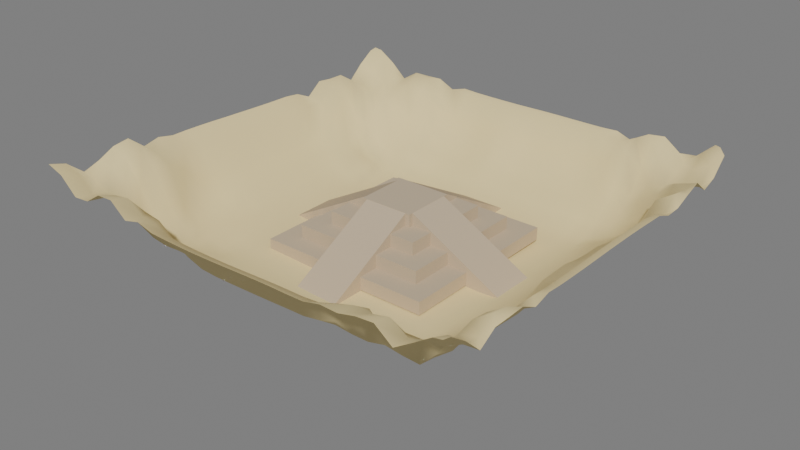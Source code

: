 # Source: PyramidTrack.blend  (saved by Blender 4.2.7; exported with 4.5.12 LTS)
import bpy
from mathutils import Matrix  # noqa: F401  (used for matrix-valued properties, if any)

bpy.ops.wm.read_factory_settings(use_empty=True)
scene = bpy.context.scene
scene.name = 'Scene'

# ---- collections
col_collection = bpy.data.collections.new('Collection'); scene.collection.children.link(col_collection)

# ---- materials (node trees are filled in below, after node groups)
mat_sand = bpy.data.materials.new('Sand')
mat_sandstone = bpy.data.materials.new('SandStone')

# ---- material node trees
mat_sand.use_nodes = True; mat_sand.node_tree.nodes.clear()
_N = mat_sand.node_tree.nodes; _L = mat_sand.node_tree.links
n0 = _N.new('ShaderNodeBsdfPrincipled'); n0.name = 'Principled BSDF'; n0.location = (10, 300)
n0.inputs[0].default_value = (0.9119, 0.7505, 0.3592, 1.0)
n0.inputs[2].default_value = 1.0
n1 = _N.new('ShaderNodeOutputMaterial'); n1.name = 'Material Output'; n1.location = (300, 300)
_L.new(n0.outputs[0], n1.inputs[0])
n1.is_active_output = True
mat_sandstone.use_nodes = True; mat_sandstone.node_tree.nodes.clear()
_N = mat_sandstone.node_tree.nodes; _L = mat_sandstone.node_tree.links
n0 = _N.new('ShaderNodeBsdfPrincipled'); n0.name = 'Principled BSDF'; n0.location = (10, 300)
n0.inputs[0].default_value = (0.5961, 0.4841, 0.3376, 1.0)
n0.inputs[2].default_value = 1.0
n0.inputs[3].default_value = 1.0
n1 = _N.new('ShaderNodeOutputMaterial'); n1.name = 'Material Output'; n1.location = (300, 300)
_L.new(n0.outputs[0], n1.inputs[0])
n1.is_active_output = True

# ---- world
world_world = bpy.data.worlds.new('World'); scene.world = world_world
world_world.use_nodes = True; world_world.node_tree.nodes.clear()
_N = world_world.node_tree.nodes; _L = world_world.node_tree.links
n0 = _N.new('ShaderNodeOutputWorld'); n0.name = 'World Output'; n0.location = (300, 300)
n1 = _N.new('ShaderNodeBackground'); n1.name = 'Background'; n1.location = (10, 300)
n1.inputs[0].default_value = (0.2193, 0.2193, 0.2193, 1.0)
_L.new(n1.outputs[0], n0.inputs[0])
n0.is_active_output = True
world_world.color = (0.05088, 0.05088, 0.05088)
world_world.use_sun_shadow = False
world_world.sun_shadow_jitter_overblur = 0.0

# ---- meshes
me_plane = bpy.data.meshes.new('Plane')
me_plane.from_pydata([(-1.0, -1.0, 1.406), (1.0, -1.0, 1.393), (-1.0, 1.0, 1.356), (-1.0, 0.9608, 1.334), (-1.0, 0.8824, 1.162), (-1.0, 0.8039, 0.9341), (-1.0, 0.7255, 1.098), (-1.0, 0.6471, 1.101), (-1.0, 0.5686, 1.13), (-1.0, 0.4902, 0.9317), (-1.0, 0.4118, 1.051), (-1.0, 0.3333, 1.081), (-1.0, 0.2549, 1.086), (-1.0, 0.1765, 1.094), (-1.0, 0.09804, 1.104), (-1.0, 0.01961, 1.115), (-1.0, -0.05882, 1.126), (-1.0, -0.1373, 1.139), (-1.0, -0.2157, 1.149), (-1.0, -0.2941, 1.155), (-1.0, -0.3725, 1.155), (-1.0, -0.451, 1.209), (-1.0, -0.5294, 1.152), (-1.0, -0.6078, 1.359), (-1.0, -0.6863, 1.324), (-1.0, -0.7647, 1.197), (-1.0, -0.8431, 1.11), (-1.0, -0.9216, 1.325), (-0.9216, -1.0, 1.316), (-0.8431, -1.0, 1.075), (-0.7647, -1.0, 1.095), (-0.6863, -1.0, 1.261), (-0.6078, -1.0, 1.275), (-0.5294, -1.0, 1.067), (-0.451, -1.0, 1.13), (-0.3725, -1.0, 1.06), (-0.2941, -1.0, 1.051), (-0.2157, -1.0, 1.046), (-0.1373, -1.0, 1.045), (-0.05882, -1.0, 1.05), (0.01961, -1.0, 1.057), (0.09804, -1.0, 1.067), (0.1765, -1.0, 1.075), (0.2549, -1.0, 1.08), (0.3333, -1.0, 1.079), (0.4118, -1.0, 1.083), (0.4902, -1.0, 1.145), (0.5686, -1.0, 1.137), (0.6471, -1.0, 1.201), (0.7255, -1.0, 1.223), (0.8039, -1.0, 1.023), (0.8824, -1.0, 1.192), (0.9608, -1.0, 1.369), (1.0, -0.9608, 1.363), (1.0, -0.8824, 1.18), (1.0, -0.8039, 0.9342), (1.0, -0.7255, 1.095), (1.0, -0.6471, 1.098), (1.0, -0.5686, 1.106), (1.0, -0.4902, 0.9794), (1.0, -0.4118, 1.051), (1.0, -0.3333, 1.036), (1.0, -0.2549, 1.032), (1.0, -0.1765, 1.031), (1.0, -0.09804, 1.033), (1.0, -0.01961, 1.035), (1.0, 0.05882, 1.035), (1.0, 0.1373, 1.033), (1.0, 0.2157, 1.028), (1.0, 0.2941, 1.019), (1.0, 0.3725, 1.008), (1.0, 0.451, 0.9112), (1.0, 0.5294, 0.9204), (1.0, 0.6078, 1.021), (1.0, 0.6863, 1.105), (1.0, 0.7647, 0.9021), (1.0, 0.8431, 0.9895), (1.0, 0.9216, 1.243), (0.9216, 1.0, 1.249), (0.8431, 1.0, 1.008), (0.7647, 1.0, 0.9752), (0.6863, 1.0, 1.168), (0.6078, 1.0, 1.136), (0.5294, 1.0, 0.9547), (0.451, 1.0, 1.053), (0.3725, 1.0, 1.041), (0.2941, 1.0, 1.04), (0.2157, 1.0, 1.041), (0.1373, 1.0, 1.042), (0.05882, 1.0, 1.041), (-0.01961, 1.0, 1.037), (-0.09804, 1.0, 1.033), (-0.1765, 1.0, 1.033), (-0.2549, 1.0, 1.035), (-0.3333, 1.0, 1.039), (-0.4118, 1.0, 1.052), (-0.4902, 1.0, 0.9806), (-0.5686, 1.0, 1.106), (-0.6471, 1.0, 1.099), (-0.7255, 1.0, 1.096), (-0.8039, 1.0, 0.9338), (-0.8824, 1.0, 1.168), (-0.9608, 1.0, 1.337), (-0.9216, -0.9216, 1.241), (-0.9216, -0.8431, 1.064), (-0.9216, -0.7647, 1.172), (-0.9216, -0.6863, 1.215), (-0.9216, -0.6078, 1.294), (-0.9216, -0.5294, 1.12), (-0.9216, -0.451, 1.085), (-0.9216, -0.3725, 1.019), (-0.9216, -0.2941, 1.013), (-0.9216, -0.2157, 1.004), (-0.9216, -0.1373, 0.9921), (-0.9216, -0.05882, 0.9796), (-0.9216, 0.01961, 0.9679), (-0.9216, 0.09804, 0.957), (-0.9216, 0.1765, 0.9474), (-0.9216, 0.2549, 0.9404), (-0.9216, 0.3333, 0.9368), (-0.9216, 0.4118, 0.899), (-0.9216, 0.4902, 0.8756), (-0.9216, 0.5686, 1.068), (-0.9216, 0.6471, 0.9877), (-0.9216, 0.7255, 1.061), (-0.9216, 0.8039, 0.9063), (-0.9216, 0.8824, 1.091), (-0.9216, 0.9608, 1.252), (-0.8431, -0.9216, 1.02), (-0.8431, -0.8431, 0.9542), (-0.8431, -0.7647, 1.035), (-0.8431, -0.6863, 0.8655), (-0.8431, -0.6078, 1.086), (-0.8431, -0.5294, 1.022), (-0.8431, -0.451, 0.8197), (-0.8431, -0.3725, 0.5856), (-0.8431, -0.2941, 0.5354), (-0.8431, -0.2157, 0.5129), (-0.8431, -0.1373, 0.5006), (-0.8431, -0.05882, 0.4892), (-0.8431, 0.01961, 0.4788), (-0.8431, 0.09804, 0.4689), (-0.8431, 0.1765, 0.4602), (-0.8431, 0.2549, 0.4537), (-0.8431, 0.3333, 0.4603), (-0.8431, 0.4118, 0.496), (-0.8431, 0.4902, 0.6323), (-0.8431, 0.5686, 0.7114), (-0.8431, 0.6471, 0.6555), (-0.8431, 0.7255, 0.9022), (-0.8431, 0.8039, 0.8243), (-0.8431, 0.8824, 0.8919), (-0.8431, 0.9608, 1.015), (-0.7647, -0.9216, 1.075), (-0.7647, -0.8431, 0.9418), (-0.7647, -0.7647, 0.5418), (-0.7647, -0.6863, 0.4846), (-0.7647, -0.6078, 0.5443), (-0.7647, -0.5294, 0.3961), (-0.7647, -0.451, 0.246), (-0.7647, -0.3725, 0.2688), (-0.7647, -0.2941, 0.2999), (-0.7647, -0.2157, 0.3718), (-0.7647, -0.1373, 0.3679), (-0.7647, -0.05882, 0.3566), (-0.7647, 0.01961, 0.3462), (-0.7647, 0.09804, 0.3364), (-0.7647, 0.1765, 0.3277), (-0.7647, 0.2549, 0.3211), (-0.7637, 0.3334, 0.3066), (-0.7395, 0.412, 0.2884), (-0.7325, 0.4835, 0.2943), (-0.7598, 0.5664, 0.3926), (-0.7647, 0.6471, 0.5029), (-0.7647, 0.7255, 0.6475), (-0.7647, 0.8039, 0.7634), (-0.7647, 0.8824, 0.9307), (-0.7647, 0.9608, 0.9733), (-0.6863, -0.9216, 1.167), (-0.6863, -0.8431, 0.7041), (-0.6863, -0.7647, 0.325), (-0.6863, -0.6863, 0.2579), (-0.6863, -0.6078, 0.2808), (-0.6863, -0.5294, 0.1643), (-0.6863, -0.451, 0.1389), (-0.6863, -0.3725, 0.1403), (-0.6863, -0.2941, 0.1474), (-0.6863, -0.2157, 0.1628), (-0.6863, -0.1373, 0.1687), (-0.6863, -0.05882, 0.1684), (-0.6863, 0.01961, 0.1685), (-0.6863, 0.09804, 0.1668), (-0.6863, 0.1765, 0.1654), (-0.6863, 0.2549, 0.1645), (-0.6741, 0.3353, 0.1855), (-0.6491, 0.4185, 0.222), (-0.6571, 0.4964, 0.1658), (-0.6813, 0.5651, 0.1527), (-0.6625, 0.6204, 0.279), (-0.6863, 0.7255, 0.4856), (-0.6863, 0.8039, 0.6509), (-0.6863, 0.8824, 0.9935), (-0.6863, 0.9608, 1.157), (-0.6078, -0.9216, 1.207), (-0.6078, -0.8431, 0.9013), (-0.6078, -0.7647, 0.2891), (-0.6078, -0.6863, 0.1783), (-0.6078, -0.6078, 0.09426), (-0.6078, -0.5294, 0.0964), (-0.6078, -0.451, 0.1054), (-0.6078, -0.3725, 0.1047), (-0.6078, -0.2941, 0.1044), (-0.6078, -0.2157, 0.1042), (-0.6078, -0.1373, 0.1007), (-0.6078, -0.05882, 0.0943), (-0.6078, 0.01961, 0.08883), (-0.6078, 0.09804, 0.08336), (-0.6078, 0.1765, 0.07529), (-0.6078, 0.2549, 0.06533), (-0.6055, 0.3337, 0.06672), (-0.5827, 0.417, 0.1149), (-0.5761, 0.4935, 0.09893), (-0.5838, 0.554, 0.07068), (-0.5996, 0.6212, 0.1726), (-0.5976, 0.7049, 0.3642), (-0.6078, 0.8039, 0.554), (-0.6078, 0.8824, 0.9273), (-0.6078, 0.9608, 1.116), (-0.5294, -0.9216, 1.03), (-0.5294, -0.8431, 0.8635), (-0.5294, -0.7647, 0.3043), (-0.5294, -0.6863, 0.164), (-0.5294, -0.6078, 0.08334), (-0.5294, -0.5294, 0.01724), (-0.5294, -0.451, 0.04403), (-0.5294, -0.3725, 0.05378), (-0.5294, -0.2941, 0.05107), (-0.5294, -0.2157, 0.04315), (-0.5294, -0.1373, 0.03165), (-0.5294, -0.05882, 0.01849), (-0.5294, 0.01961, 0.01116), (-0.5294, 0.09804, 0.005436), (-0.5294, 0.1765, -0.002056), (-0.5294, 0.2549, -0.01065), (-0.5294, 0.3333, -0.01946), (-0.5268, 0.4123, -0.02099), (-0.5195, 0.4884, 0.01001), (-0.5215, 0.5524, 0.03616), (-0.5263, 0.6128, 0.1701), (-0.5215, 0.7022, 0.2853), (-0.5294, 0.8039, 0.5042), (-0.5294, 0.8824, 0.8637), (-0.5294, 0.9608, 0.9584), (-0.451, -0.9216, 0.9954), (-0.451, -0.8431, 0.6761), (-0.451, -0.7647, 0.2986), (-0.451, -0.6863, 0.1371), (-0.451, -0.6078, 0.09272), (-0.451, -0.5294, 0.01004), (-0.451, -0.451, 0.01866), (-0.451, -0.3725, 0.02083), (-0.451, -0.2941, 0.01827), (-0.451, -0.2157, 0.01321), (-0.451, -0.1373, 0.0075), (-0.451, -0.05882, 0.003101), (-0.451, 0.01961, 0.001678), (-0.451, 0.09804, -0.001932), (-0.451, 0.1765, -0.009216), (-0.451, 0.2549, -0.01862), (-0.451, 0.3333, -0.0283), (-0.451, 0.4118, -0.03609), (-0.4507, 0.4898, -0.03691), (-0.4507, 0.5607, -0.003308), (-0.4495, 0.6188, 0.1508), (-0.4469, 0.6995, 0.257), (-0.451, 0.8039, 0.3583), (-0.451, 0.8824, 0.7339), (-0.451, 0.9608, 1.022), (-0.3725, -0.9216, 0.9077), (-0.3725, -0.8431, 0.4994), (-0.3725, -0.7647, 0.2827), (-0.3725, -0.6863, 0.107), (-0.3725, -0.6078, 0.07412), (-0.3725, -0.5294, 0.005839), (-0.3725, -0.451, 0.0136), (-0.3725, -0.3725, 0.01452), (-0.3725, -0.2941, 0.01089), (-0.3725, -0.2157, 0.004932), (-0.3725, -0.1373, -0.001273), (-0.3725, -0.05882, -0.0058), (-0.3725, 0.01961, -0.007201), (-0.3725, 0.09804, -0.01103), (-0.3725, 0.1765, -0.01879), (-0.3725, 0.2549, -0.02884), (-0.3725, 0.3333, -0.03921), (-0.3725, 0.4118, -0.04763), (-0.3725, 0.4902, -0.05154), (-0.3725, 0.5686, -0.0318), (-0.3726, 0.6451, 0.09809), (-0.3712, 0.7138, 0.2104), (-0.3725, 0.8036, 0.3432), (-0.3725, 0.8824, 0.6491), (-0.3725, 0.9608, 1.007), (-0.2941, -0.9216, 0.8944), (-0.2941, -0.8431, 0.4155), (-0.2941, -0.7647, 0.2602), (-0.2941, -0.6863, 0.0927), (-0.2941, -0.6078, 0.0599), (-0.2941, -0.5294, 0.001072), (-0.2941, -0.451, 0.007486), (-0.2941, -0.3725, 0.006923), (-0.2941, -0.2941, 0.002126), (-0.2941, -0.2157, -0.004451), (-0.2941, -0.1373, -0.01074), (-0.2941, -0.05882, -0.01506), (-0.2941, 0.01961, -0.01642), (-0.2941, 0.09804, -0.02036), (-0.2941, 0.1765, -0.02831), (-0.2941, 0.2549, -0.03862), (-0.2941, 0.3333, -0.04934), (-0.2941, 0.4118, -0.05818), (-0.2941, 0.4902, -0.06252), (-0.2941, 0.5686, -0.04343), (-0.2941, 0.6471, 0.07906), (-0.2941, 0.7253, 0.1967), (-0.2941, 0.8039, 0.3105), (-0.2941, 0.8824, 0.6323), (-0.2941, 0.9608, 1.001), (-0.2157, -0.9216, 0.8889), (-0.2157, -0.8431, 0.4002), (-0.2157, -0.7647, 0.249), (-0.2157, -0.6863, 0.08792), (-0.2157, -0.6078, 0.0469), (-0.2157, -0.5294, -0.006161), (-0.2157, -0.451, -0.001341), (-0.2157, -0.3725, -0.002995), (-0.2157, -0.2941, -0.008125), (-0.2157, -0.2157, -0.01428), (-0.2157, -0.1373, -0.01964), (-0.2157, -0.05882, -0.02304), (-0.2157, 0.01961, -0.02421), (-0.2157, 0.09804, -0.02811), (-0.2157, 0.1765, -0.03587), (-0.2157, 0.2549, -0.04599), (-0.2157, 0.3333, -0.05659), (-0.2157, 0.4118, -0.06547), (-0.2157, 0.4902, -0.07005), (-0.2157, 0.5686, -0.05176), (-0.2157, 0.6471, 0.07941), (-0.2157, 0.7255, 0.2014), (-0.2157, 0.8039, 0.315), (-0.2157, 0.8824, 0.645), (-0.2157, 0.9608, 0.9964), (-0.1373, -0.9216, 0.8885), (-0.1373, -0.8431, 0.4005), (-0.1373, -0.7647, 0.246), (-0.1373, -0.6863, 0.08598), (-0.1373, -0.6078, 0.03453), (-0.1373, -0.5294, -0.016), (-0.1373, -0.451, -0.01273), (-0.1373, -0.3725, -0.01474), (-0.1373, -0.2941, -0.01909), (-0.1373, -0.2157, -0.0236), (-0.1373, -0.1373, -0.02696), (-0.1373, -0.05882, -0.02873), (-0.1373, 0.01961, -0.0295), (-0.1373, 0.09804, -0.0332), (-0.1373, 0.1765, -0.04045), (-0.1373, 0.2549, -0.04992), (-0.1373, 0.3333, -0.05995), (-0.1373, 0.4118, -0.06845), (-0.1373, 0.4902, -0.07298), (-0.1373, 0.5686, -0.05539), (-0.1373, 0.6471, 0.08291), (-0.1373, 0.7255, 0.2194), (-0.1373, 0.8039, 0.4003), (-0.1373, 0.8824, 0.699), (-0.1373, 0.9608, 0.9941), (-0.05882, -0.9216, 0.893), (-0.05882, -0.8431, 0.4049), (-0.05882, -0.7647, 0.2464), (-0.05882, -0.6863, 0.0828), (-0.05882, -0.6078, 0.02804), (-0.05882, -0.5294, -0.02683), (-0.05882, -0.451, -0.02479), (-0.05882, -0.3725, -0.02643), (-0.05882, -0.2941, -0.02912), (-0.05882, -0.2157, -0.03117), (-0.05882, -0.1373, -0.03191), (-0.05882, -0.05882, -0.03168), (-0.05882, 0.01961, -0.03194), (-0.05882, 0.09804, -0.03532), (-0.05882, 0.1765, -0.04186), (-0.05882, 0.2549, -0.05045), (-0.05882, 0.3333, -0.05959), (-0.05882, 0.4118, -0.06736), (-0.05882, 0.4902, -0.07147), (-0.05882, 0.5686, -0.05417), (-0.05882, 0.6471, 0.08319), (-0.05882, 0.7255, 0.2166), (-0.05882, 0.8039, 0.3985), (-0.05882, 0.8824, 0.6994), (-0.05882, 0.9608, 0.9951), (0.01961, -0.9216, 0.9008), (0.01961, -0.8431, 0.4099), (0.01961, -0.7647, 0.2488), (0.01961, -0.6863, 0.08237), (0.01961, -0.6078, 0.02548), (0.01961, -0.5294, -0.03544), (0.01961, -0.451, -0.0341), (0.01961, -0.3725, -0.03494), (0.01961, -0.2941, -0.03582), (0.01961, -0.2157, -0.03553), (0.01961, -0.1373, -0.03397), (0.01961, -0.05882, -0.03207), (0.01961, 0.01961, -0.03185), (0.01961, 0.09804, -0.03492), (0.01961, 0.1765, -0.04085), (0.01961, 0.2549, -0.04864), (0.01961, 0.3333, -0.05687), (0.01961, 0.4118, -0.06375), (0.01961, 0.4902, -0.06705), (0.01961, 0.5686, -0.0493), (0.01961, 0.6471, 0.07912), (0.01961, 0.7255, 0.1981), (0.01961, 0.8039, 0.3135), (0.01961, 0.8824, 0.6454), (0.01961, 0.9608, 1.0), (0.09804, -0.9216, 0.9113), (0.09804, -0.8431, 0.4168), (0.09804, -0.7647, 0.2529), (0.09804, -0.6863, 0.08433), (0.09804, -0.6078, 0.02314), (0.09804, -0.5294, -0.04142), (0.09804, -0.451, -0.04032), (0.09804, -0.3725, -0.04015), (0.09804, -0.2941, -0.03934), (0.09804, -0.2157, -0.03715), (0.09804, -0.1373, -0.03389), (0.09804, -0.05882, -0.03084), (0.09804, 0.01961, -0.03028), (0.09804, 0.09804, -0.03355), (0.09804, 0.1765, -0.03976), (0.09804, 0.2549, -0.04766), (0.09804, 0.3333, -0.05567), (0.09804, 0.4118, -0.06188), (0.09804, 0.4902, -0.06411), (0.09804, 0.5686, -0.04514), (0.09804, 0.6471, 0.0778), (0.09804, 0.7255, 0.194), (0.09804, 0.8039, 0.3042), (0.09804, 0.8824, 0.6293), (0.09804, 0.9608, 1.003), (0.1765, -0.9216, 0.9209), (0.1765, -0.8431, 0.4253), (0.1765, -0.7647, 0.2577), (0.1765, -0.6863, 0.08723), (0.1765, -0.6078, 0.02218), (0.1765, -0.5294, -0.04498), (0.1765, -0.451, -0.04388), (0.1765, -0.3725, -0.04294), (0.1765, -0.2941, -0.04114), (0.1765, -0.2157, -0.03803), (0.1765, -0.1373, -0.03409), (0.1765, -0.05882, -0.03067), (0.1765, 0.01961, -0.03002), (0.1765, 0.09804, -0.03386), (0.1765, 0.1765, -0.04097), (0.1765, 0.2549, -0.04959), (0.1765, 0.3333, -0.05777), (0.1765, 0.4118, -0.06345), (0.1765, 0.4902, -0.0644), (0.1765, 0.5686, -0.04366), (0.1765, 0.6471, 0.07608), (0.1765, 0.7255, 0.1937), (0.1765, 0.8039, 0.3058), (0.1765, 0.8824, 0.6305), (0.1765, 0.9608, 1.003), (0.2549, -0.9216, 0.9263), (0.2549, -0.8431, 0.4308), (0.2549, -0.7647, 0.265), (0.2549, -0.6863, 0.08983), (0.2549, -0.6078, 0.0225), (0.2549, -0.5294, -0.04609), (0.2549, -0.451, -0.04486), (0.2549, -0.3725, -0.0438), (0.2549, -0.2941, -0.04214), (0.2549, -0.2157, -0.0395), (0.2549, -0.1373, -0.03621), (0.2549, -0.05882, -0.03338), (0.2549, 0.01961, -0.03291), (0.2549, 0.09804, -0.03741), (0.2549, 0.1765, -0.04553), (0.2549, 0.2549, -0.0549), (0.2549, 0.3333, -0.06323), (0.2549, 0.4118, -0.06826), (0.2549, 0.4902, -0.06781), (0.2549, 0.5686, -0.045), (0.2549, 0.6471, 0.07559), (0.2549, 0.7255, 0.196), (0.2549, 0.8039, 0.307), (0.2549, 0.8824, 0.6314), (0.2549, 0.9608, 1.002), (0.3333, -0.9216, 0.9268), (0.3333, -0.8431, 0.4764), (0.3333, -0.7647, 0.2865), (0.3333, -0.6863, 0.08965), (0.3333, -0.6078, 0.02587), (0.3333, -0.5294, -0.04547), (0.3333, -0.451, -0.04414), (0.3333, -0.3725, -0.04364), (0.3333, -0.2941, -0.04323), (0.3333, -0.2157, -0.04229), (0.3333, -0.1373, -0.04081), (0.3333, -0.05882, -0.03938), (0.3333, 0.01961, -0.03932), (0.3333, 0.09804, -0.04435), (0.3333, 0.1765, -0.05319), (0.3333, 0.2549, -0.06298), (0.3333, 0.3333, -0.07113), (0.3333, 0.4118, -0.07531), (0.3333, 0.4902, -0.07346), (0.3333, 0.5686, -0.04859), (0.3333, 0.6471, 0.08104), (0.3333, 0.7255, 0.2041), (0.3333, 0.8039, 0.3162), (0.3333, 0.8824, 0.6296), (0.3333, 0.9608, 1.003), (0.4118, -0.9216, 0.9475), (0.4118, -0.8431, 0.5702), (0.4118, -0.7647, 0.2642), (0.4118, -0.6863, 0.1126), (0.4118, -0.6078, 0.04194), (0.4118, -0.5294, -0.04464), (0.4118, -0.451, -0.04332), (0.4118, -0.3725, -0.04381), (0.4118, -0.2941, -0.04523), (0.4118, -0.2157, -0.04659), (0.4118, -0.1373, -0.0474), (0.4118, -0.05882, -0.04767), (0.4118, 0.01961, -0.04811), (0.4118, 0.09804, -0.05338), (0.4118, 0.1765, -0.06242), (0.4118, 0.2549, -0.07208), (0.4118, 0.3333, -0.07964), (0.4118, 0.4118, -0.08282), (0.4118, 0.4902, -0.07975), (0.4118, 0.5686, -0.05335), (0.4118, 0.6471, 0.08361), (0.4118, 0.7255, 0.2006), (0.4118, 0.8039, 0.3255), (0.4118, 0.8824, 0.68), (0.4118, 0.9608, 1.012), (0.4902, -0.9216, 1.038), (0.4902, -0.8431, 0.7961), (0.4902, -0.7647, 0.263), (0.4902, -0.6863, 0.1312), (0.4902, -0.6078, 0.04477), (0.4902, -0.5294, -0.04588), (0.4902, -0.451, -0.04474), (0.4902, -0.3725, -0.04613), (0.4902, -0.2941, -0.04896), (0.4902, -0.2157, -0.05198), (0.4902, -0.1373, -0.05439), (0.4902, -0.05882, -0.05584), (0.4902, 0.01961, -0.05665), (0.4902, 0.09804, -0.06181), (0.4902, 0.1765, -0.07043), (0.4902, 0.2549, -0.07937), (0.4902, 0.3333, -0.086), (0.4902, 0.4118, -0.0882), (0.4902, 0.4902, -0.08434), (0.4902, 0.5686, -0.065), (0.4902, 0.6471, 0.0766), (0.4902, 0.7255, 0.2085), (0.4902, 0.8039, 0.4213), (0.4902, 0.8824, 0.7725), (0.4902, 0.9608, 0.9576), (0.5686, -0.9216, 1.116), (0.5686, -0.8431, 0.9492), (0.5686, -0.7647, 0.3261), (0.5686, -0.6863, 0.1631), (0.5686, -0.6078, 0.01757), (0.5686, -0.5294, -0.04624), (0.5686, -0.451, -0.033), (0.5686, -0.3725, -0.03098), (0.5686, -0.2941, -0.0334), (0.5686, -0.2157, -0.03945), (0.5686, -0.1373, -0.0418), (0.5686, -0.05882, -0.04312), (0.5686, 0.01961, -0.04441), (0.5686, 0.09804, -0.04895), (0.5686, 0.1765, -0.05641), (0.5686, 0.2549, -0.06391), (0.5686, 0.3333, -0.06933), (0.5686, 0.4118, -0.07311), (0.5686, 0.4902, -0.08198), (0.5686, 0.5686, -0.07657), (0.5686, 0.6471, 0.07112), (0.5686, 0.7255, 0.2335), (0.5686, 0.8039, 0.4571), (0.5686, 0.8824, 0.9586), (0.5686, 0.9608, 1.088), (0.6471, -0.9216, 1.11), (0.6471, -0.8431, 0.6763), (0.6471, -0.7647, 0.2939), (0.6471, -0.6863, 0.1483), (0.6471, -0.6078, 0.1119), (0.6471, -0.5294, 0.09804), (0.6471, -0.451, 0.07129), (0.6471, -0.3725, 0.06119), (0.6471, -0.2941, 0.0507), (0.6471, -0.2157, 0.04718), (0.6471, -0.1373, 0.04521), (0.6471, -0.05882, 0.04394), (0.6471, 0.01961, 0.04299), (0.6471, 0.09804, 0.04039), (0.6471, 0.1765, 0.03748), (0.6471, 0.2549, 0.0343), (0.6471, 0.3333, 0.03492), (0.6471, 0.4118, 0.04242), (0.6471, 0.4902, 0.04047), (0.6471, 0.5686, 0.02287), (0.6471, 0.6471, 0.1106), (0.6471, 0.7255, 0.269), (0.6471, 0.8039, 0.3997), (0.6471, 0.8824, 0.7749), (0.6471, 0.9608, 1.063), (0.7255, -0.9216, 1.171), (0.7255, -0.8431, 0.8463), (0.7255, -0.7647, 0.2806), (0.7255, -0.6863, 0.2416), (0.7255, -0.6078, 0.3632), (0.7255, -0.5294, 0.2493), (0.7255, -0.451, 0.2078), (0.7255, -0.3725, 0.18), (0.7255, -0.2941, 0.1479), (0.7255, -0.2157, 0.1512), (0.7255, -0.1373, 0.152), (0.7255, -0.05882, 0.1518), (0.7255, 0.01961, 0.1517), (0.7255, 0.09804, 0.15), (0.7255, 0.1765, 0.1466), (0.7255, 0.2549, 0.1424), (0.7255, 0.3333, 0.1536), (0.7255, 0.4118, 0.1909), (0.7255, 0.4902, 0.1689), (0.7255, 0.5686, 0.1458), (0.7255, 0.6471, 0.2667), (0.7255, 0.7255, 0.4927), (0.7255, 0.8039, 0.6292), (0.7255, 0.8824, 0.9949), (0.7255, 0.9608, 1.085), (0.8039, -0.9216, 1.001), (0.8039, -0.8431, 0.8577), (0.8039, -0.7647, 0.5495), (0.8039, -0.6863, 0.4479), (0.8039, -0.6078, 0.4926), (0.8039, -0.5294, 0.5071), (0.8039, -0.451, 0.351), (0.8039, -0.3725, 0.3312), (0.8039, -0.2941, 0.3145), (0.8039, -0.2157, 0.4209), (0.8039, -0.1373, 0.5551), (0.8039, -0.05882, 0.5624), (0.8039, 0.01961, 0.5641), (0.8039, 0.09804, 0.5164), (0.8039, 0.1765, 0.4931), (0.8039, 0.2549, 0.4891), (0.8039, 0.3333, 0.4188), (0.8039, 0.4118, 0.3419), (0.8039, 0.4902, 0.3765), (0.8039, 0.5686, 0.3472), (0.8039, 0.6471, 0.4313), (0.8039, 0.7255, 0.6719), (0.8039, 0.8039, 0.728), (0.8039, 0.8824, 0.8633), (0.8039, 0.9608, 0.9159), (0.8824, -0.9216, 1.102), (0.8824, -0.8431, 0.8877), (0.8824, -0.7647, 0.9128), (0.8824, -0.6863, 0.9748), (0.8824, -0.6078, 0.9402), (0.8824, -0.5294, 0.8678), (0.8824, -0.451, 0.7334), (0.8824, -0.3725, 0.64), (0.8824, -0.2941, 0.6393), (0.8824, -0.2157, 0.694), (0.8824, -0.1373, 0.6939), (0.8824, -0.05882, 0.6969), (0.8824, 0.01961, 0.6984), (0.8824, 0.09804, 0.699), (0.8824, 0.1765, 0.6975), (0.8824, 0.2549, 0.6919), (0.8824, 0.3333, 0.6716), (0.8824, 0.4118, 0.6109), (0.8824, 0.4902, 0.6938), (0.8824, 0.5686, 0.8746), (0.8824, 0.6471, 0.7263), (0.8824, 0.7255, 0.9316), (0.8824, 0.8039, 0.8024), (0.8824, 0.8824, 0.96), (0.8824, 0.9608, 1.121), (0.9608, -0.9216, 1.268), (0.9608, -0.8431, 1.019), (0.9608, -0.7647, 0.9733), (0.9608, -0.6863, 1.155), (0.9608, -0.6078, 1.118), (0.9608, -0.5294, 0.9572), (0.9608, -0.451, 1.018), (0.9608, -0.3725, 1.0), (0.9608, -0.2941, 0.9947), (0.9608, -0.2157, 0.992), (0.9608, -0.1373, 0.9926), (0.9608, -0.05882, 0.9948), (0.9608, 0.01961, 0.9958), (0.9608, 0.09804, 0.9955), (0.9608, 0.1765, 0.9927), (0.9608, 0.2549, 0.9864), (0.9608, 0.3333, 0.9771), (0.9608, 0.4118, 0.94), (0.9608, 0.4902, 0.846), (0.9608, 0.5686, 1.042), (0.9608, 0.6471, 0.998), (0.9608, 0.7255, 1.013), (0.9608, 0.8039, 0.8609), (0.9608, 0.8824, 1.111), (0.9608, 0.9608, 1.291)], [], [(52, 1, 53), (130, 129, 154, 155), (106, 105, 130, 131), (132, 131, 156, 157), (157, 156, 181, 182), (182, 181, 206, 207), (207, 206, 231, 232), (232, 231, 256, 257), (257, 256, 281, 282), (282, 281, 306, 307), (307, 306, 331, 332), (332, 331, 356, 357), (357, 356, 381, 382), (382, 381, 406, 407), (407, 406, 431, 432), (432, 431, 456, 457), (457, 456, 481, 482), (482, 481, 506, 507), (507, 506, 531, 532), (532, 531, 556, 557), (557, 556, 581, 582), (582, 581, 606, 607), (607, 606, 631, 632), (632, 631, 656, 657), (657, 656, 681, 682), (682, 681, 706, 707), (57, 707, 706), (105, 104, 129, 130), (127, 102, 3), (108, 107, 132, 133), (109, 108, 133, 134), (110, 109, 134, 135), (111, 110, 135, 136), (112, 111, 136, 137), (113, 112, 137, 138), (114, 113, 138, 139), (115, 114, 139, 140), (116, 115, 140, 141), (117, 116, 141, 142), (118, 117, 142, 143), (119, 118, 143, 144), (120, 119, 144, 145), (121, 120, 145, 146), (122, 121, 146, 147), (123, 122, 147, 148), (124, 123, 148, 149), (125, 124, 149, 150), (126, 125, 150, 151), (127, 126, 151, 152), (154, 153, 178, 179), (131, 130, 155, 156), (2, 3, 102), (133, 132, 157, 158), (134, 133, 158, 159), (135, 134, 159, 160), (136, 135, 160, 161), (137, 136, 161, 162), (138, 137, 162, 163), (139, 138, 163, 164), (140, 139, 164, 165), (141, 140, 165, 166), (142, 141, 166, 167), (143, 142, 167, 168), (144, 143, 168, 169), (145, 144, 169, 170), (146, 145, 170, 171), (147, 146, 171, 172), (148, 147, 172, 173), (149, 148, 173, 174), (150, 149, 174, 175), (151, 150, 175, 176), (152, 151, 176, 177), (155, 154, 179, 180), (152, 101, 127), (179, 178, 203, 204), (156, 155, 180, 181), (158, 157, 182, 183), (159, 158, 183, 184), (160, 159, 184, 185), (161, 160, 185, 186), (162, 161, 186, 187), (163, 162, 187, 188), (164, 163, 188, 189), (165, 164, 189, 190), (166, 165, 190, 191), (167, 166, 191, 192), (168, 167, 192, 193), (169, 168, 193, 194), (170, 169, 194, 195), (171, 170, 195, 196), (172, 171, 196, 197), (173, 172, 197, 198), (174, 173, 198, 199), (175, 174, 199, 200), (176, 175, 200, 201), (177, 176, 201, 202), (180, 179, 204, 205), (177, 100, 152), (204, 203, 228, 229), (181, 180, 205, 206), (183, 182, 207, 208), (184, 183, 208, 209), (185, 184, 209, 210), (186, 185, 210, 211), (187, 186, 211, 212), (188, 187, 212, 213), (189, 188, 213, 214), (190, 189, 214, 215), (191, 190, 215, 216), (192, 191, 216, 217), (193, 192, 217, 218), (194, 193, 218, 219), (195, 194, 219, 220), (196, 195, 220, 221), (197, 196, 221, 222), (198, 197, 222, 223), (199, 198, 223, 224), (200, 199, 224, 225), (201, 200, 225, 226), (202, 201, 226, 227), (205, 204, 229, 230), (202, 99, 177), (229, 228, 253, 254), (206, 205, 230, 231), (208, 207, 232, 233), (209, 208, 233, 234), (210, 209, 234, 235), (211, 210, 235, 236), (212, 211, 236, 237), (213, 212, 237, 238), (214, 213, 238, 239), (215, 214, 239, 240), (216, 215, 240, 241), (217, 216, 241, 242), (218, 217, 242, 243), (219, 218, 243, 244), (220, 219, 244, 245), (221, 220, 245, 246), (222, 221, 246, 247), (223, 222, 247, 248), (224, 223, 248, 249), (225, 224, 249, 250), (226, 225, 250, 251), (227, 226, 251, 252), (230, 229, 254, 255), (227, 98, 202), (254, 253, 278, 279), (231, 230, 255, 256), (233, 232, 257, 258), (234, 233, 258, 259), (235, 234, 259, 260), (236, 235, 260, 261), (237, 236, 261, 262), (238, 237, 262, 263), (239, 238, 263, 264), (240, 239, 264, 265), (241, 240, 265, 266), (242, 241, 266, 267), (243, 242, 267, 268), (244, 243, 268, 269), (245, 244, 269, 270), (246, 245, 270, 271), (247, 246, 271, 272), (248, 247, 272, 273), (249, 248, 273, 274), (250, 249, 274, 275), (251, 250, 275, 276), (252, 251, 276, 277), (255, 254, 279, 280), (252, 97, 227), (279, 278, 303, 304), (256, 255, 280, 281), (258, 257, 282, 283), (259, 258, 283, 284), (260, 259, 284, 285), (261, 260, 285, 286), (262, 261, 286, 287), (263, 262, 287, 288), (264, 263, 288, 289), (265, 264, 289, 290), (266, 265, 290, 291), (267, 266, 291, 292), (268, 267, 292, 293), (269, 268, 293, 294), (270, 269, 294, 295), (271, 270, 295, 296), (272, 271, 296, 297), (273, 272, 297, 298), (274, 273, 298, 299), (275, 274, 299, 300), (276, 275, 300, 301), (277, 276, 301, 302), (280, 279, 304, 305), (277, 96, 252), (304, 303, 328, 329), (281, 280, 305, 306), (283, 282, 307, 308), (284, 283, 308, 309), (285, 284, 309, 310), (286, 285, 310, 311), (287, 286, 311, 312), (288, 287, 312, 313), (289, 288, 313, 314), (290, 289, 314, 315), (291, 290, 315, 316), (292, 291, 316, 317), (293, 292, 317, 318), (294, 293, 318, 319), (295, 294, 319, 320), (296, 295, 320, 321), (297, 296, 321, 322), (298, 297, 322, 323), (299, 298, 323, 324), (300, 299, 324, 325), (301, 300, 325, 326), (302, 301, 326, 327), (305, 304, 329, 330), (302, 95, 277), (329, 328, 353, 354), (306, 305, 330, 331), (308, 307, 332, 333), (309, 308, 333, 334), (310, 309, 334, 335), (311, 310, 335, 336), (312, 311, 336, 337), (313, 312, 337, 338), (314, 313, 338, 339), (315, 314, 339, 340), (316, 315, 340, 341), (317, 316, 341, 342), (318, 317, 342, 343), (319, 318, 343, 344), (320, 319, 344, 345), (321, 320, 345, 346), (322, 321, 346, 347), (323, 322, 347, 348), (324, 323, 348, 349), (325, 324, 349, 350), (326, 325, 350, 351), (327, 326, 351, 352), (330, 329, 354, 355), (327, 94, 302), (354, 353, 378, 379), (331, 330, 355, 356), (333, 332, 357, 358), (334, 333, 358, 359), (335, 334, 359, 360), (336, 335, 360, 361), (337, 336, 361, 362), (338, 337, 362, 363), (339, 338, 363, 364), (340, 339, 364, 365), (341, 340, 365, 366), (342, 341, 366, 367), (343, 342, 367, 368), (344, 343, 368, 369), (345, 344, 369, 370), (346, 345, 370, 371), (347, 346, 371, 372), (348, 347, 372, 373), (349, 348, 373, 374), (350, 349, 374, 375), (351, 350, 375, 376), (352, 351, 376, 377), (355, 354, 379, 380), (352, 93, 327), (379, 378, 403, 404), (356, 355, 380, 381), (358, 357, 382, 383), (359, 358, 383, 384), (360, 359, 384, 385), (361, 360, 385, 386), (362, 361, 386, 387), (363, 362, 387, 388), (364, 363, 388, 389), (365, 364, 389, 390), (366, 365, 390, 391), (367, 366, 391, 392), (368, 367, 392, 393), (369, 368, 393, 394), (370, 369, 394, 395), (371, 370, 395, 396), (372, 371, 396, 397), (373, 372, 397, 398), (374, 373, 398, 399), (375, 374, 399, 400), (376, 375, 400, 401), (377, 376, 401, 402), (380, 379, 404, 405), (377, 92, 352), (404, 403, 428, 429), (381, 380, 405, 406), (383, 382, 407, 408), (384, 383, 408, 409), (385, 384, 409, 410), (386, 385, 410, 411), (387, 386, 411, 412), (388, 387, 412, 413), (389, 388, 413, 414), (390, 389, 414, 415), (391, 390, 415, 416), (392, 391, 416, 417), (393, 392, 417, 418), (394, 393, 418, 419), (395, 394, 419, 420), (396, 395, 420, 421), (397, 396, 421, 422), (398, 397, 422, 423), (399, 398, 423, 424), (400, 399, 424, 425), (401, 400, 425, 426), (402, 401, 426, 427), (405, 404, 429, 430), (402, 91, 377), (429, 428, 453, 454), (406, 405, 430, 431), (408, 407, 432, 433), (409, 408, 433, 434), (410, 409, 434, 435), (411, 410, 435, 436), (412, 411, 436, 437), (413, 412, 437, 438), (414, 413, 438, 439), (415, 414, 439, 440), (416, 415, 440, 441), (417, 416, 441, 442), (418, 417, 442, 443), (419, 418, 443, 444), (420, 419, 444, 445), (421, 420, 445, 446), (422, 421, 446, 447), (423, 422, 447, 448), (424, 423, 448, 449), (425, 424, 449, 450), (426, 425, 450, 451), (427, 426, 451, 452), (430, 429, 454, 455), (427, 90, 402), (454, 453, 478, 479), (431, 430, 455, 456), (433, 432, 457, 458), (434, 433, 458, 459), (435, 434, 459, 460), (436, 435, 460, 461), (437, 436, 461, 462), (438, 437, 462, 463), (439, 438, 463, 464), (440, 439, 464, 465), (441, 440, 465, 466), (442, 441, 466, 467), (443, 442, 467, 468), (444, 443, 468, 469), (445, 444, 469, 470), (446, 445, 470, 471), (447, 446, 471, 472), (448, 447, 472, 473), (449, 448, 473, 474), (450, 449, 474, 475), (451, 450, 475, 476), (452, 451, 476, 477), (455, 454, 479, 480), (452, 89, 427), (479, 478, 503, 504), (456, 455, 480, 481), (458, 457, 482, 483), (459, 458, 483, 484), (460, 459, 484, 485), (461, 460, 485, 486), (462, 461, 486, 487), (463, 462, 487, 488), (464, 463, 488, 489), (465, 464, 489, 490), (466, 465, 490, 491), (467, 466, 491, 492), (468, 467, 492, 493), (469, 468, 493, 494), (470, 469, 494, 495), (471, 470, 495, 496), (472, 471, 496, 497), (473, 472, 497, 498), (474, 473, 498, 499), (475, 474, 499, 500), (476, 475, 500, 501), (477, 476, 501, 502), (480, 479, 504, 505), (477, 88, 452), (504, 503, 528, 529), (481, 480, 505, 506), (483, 482, 507, 508), (484, 483, 508, 509), (485, 484, 509, 510), (486, 485, 510, 511), (487, 486, 511, 512), (488, 487, 512, 513), (489, 488, 513, 514), (490, 489, 514, 515), (491, 490, 515, 516), (492, 491, 516, 517), (493, 492, 517, 518), (494, 493, 518, 519), (495, 494, 519, 520), (496, 495, 520, 521), (497, 496, 521, 522), (498, 497, 522, 523), (499, 498, 523, 524), (500, 499, 524, 525), (501, 500, 525, 526), (502, 501, 526, 527), (505, 504, 529, 530), (502, 87, 477), (529, 528, 553, 554), (506, 505, 530, 531), (508, 507, 532, 533), (509, 508, 533, 534), (510, 509, 534, 535), (511, 510, 535, 536), (512, 511, 536, 537), (513, 512, 537, 538), (514, 513, 538, 539), (515, 514, 539, 540), (516, 515, 540, 541), (517, 516, 541, 542), (518, 517, 542, 543), (519, 518, 543, 544), (520, 519, 544, 545), (521, 520, 545, 546), (522, 521, 546, 547), (523, 522, 547, 548), (524, 523, 548, 549), (525, 524, 549, 550), (526, 525, 550, 551), (527, 526, 551, 552), (530, 529, 554, 555), (527, 86, 502), (554, 553, 578, 579), (531, 530, 555, 556), (533, 532, 557, 558), (534, 533, 558, 559), (535, 534, 559, 560), (536, 535, 560, 561), (537, 536, 561, 562), (538, 537, 562, 563), (539, 538, 563, 564), (540, 539, 564, 565), (541, 540, 565, 566), (542, 541, 566, 567), (543, 542, 567, 568), (544, 543, 568, 569), (545, 544, 569, 570), (546, 545, 570, 571), (547, 546, 571, 572), (548, 547, 572, 573), (549, 548, 573, 574), (550, 549, 574, 575), (551, 550, 575, 576), (552, 551, 576, 577), (555, 554, 579, 580), (552, 85, 527), (579, 578, 603, 604), (556, 555, 580, 581), (558, 557, 582, 583), (559, 558, 583, 584), (560, 559, 584, 585), (561, 560, 585, 586), (562, 561, 586, 587), (563, 562, 587, 588), (564, 563, 588, 589), (565, 564, 589, 590), (566, 565, 590, 591), (567, 566, 591, 592), (568, 567, 592, 593), (569, 568, 593, 594), (570, 569, 594, 595), (571, 570, 595, 596), (572, 571, 596, 597), (573, 572, 597, 598), (574, 573, 598, 599), (575, 574, 599, 600), (576, 575, 600, 601), (577, 576, 601, 602), (580, 579, 604, 605), (577, 84, 552), (604, 603, 628, 629), (581, 580, 605, 606), (583, 582, 607, 608), (584, 583, 608, 609), (585, 584, 609, 610), (586, 585, 610, 611), (587, 586, 611, 612), (588, 587, 612, 613), (589, 588, 613, 614), (590, 589, 614, 615), (591, 590, 615, 616), (592, 591, 616, 617), (593, 592, 617, 618), (594, 593, 618, 619), (595, 594, 619, 620), (596, 595, 620, 621), (597, 596, 621, 622), (598, 597, 622, 623), (599, 598, 623, 624), (600, 599, 624, 625), (601, 600, 625, 626), (602, 601, 626, 627), (605, 604, 629, 630), (602, 83, 577), (629, 628, 653, 654), (606, 605, 630, 631), (608, 607, 632, 633), (609, 608, 633, 634), (610, 609, 634, 635), (611, 610, 635, 636), (612, 611, 636, 637), (613, 612, 637, 638), (614, 613, 638, 639), (615, 614, 639, 640), (616, 615, 640, 641), (617, 616, 641, 642), (618, 617, 642, 643), (619, 618, 643, 644), (620, 619, 644, 645), (621, 620, 645, 646), (622, 621, 646, 647), (623, 622, 647, 648), (624, 623, 648, 649), (625, 624, 649, 650), (626, 625, 650, 651), (627, 626, 651, 652), (630, 629, 654, 655), (627, 82, 602), (654, 653, 678, 679), (631, 630, 655, 656), (633, 632, 657, 658), (634, 633, 658, 659), (635, 634, 659, 660), (636, 635, 660, 661), (637, 636, 661, 662), (638, 637, 662, 663), (639, 638, 663, 664), (640, 639, 664, 665), (641, 640, 665, 666), (642, 641, 666, 667), (643, 642, 667, 668), (644, 643, 668, 669), (645, 644, 669, 670), (646, 645, 670, 671), (647, 646, 671, 672), (648, 647, 672, 673), (649, 648, 673, 674), (650, 649, 674, 675), (651, 650, 675, 676), (652, 651, 676, 677), (655, 654, 679, 680), (652, 81, 627), (679, 678, 703, 704), (656, 655, 680, 681), (658, 657, 682, 683), (659, 658, 683, 684), (660, 659, 684, 685), (661, 660, 685, 686), (662, 661, 686, 687), (663, 662, 687, 688), (664, 663, 688, 689), (665, 664, 689, 690), (666, 665, 690, 691), (667, 666, 691, 692), (668, 667, 692, 693), (669, 668, 693, 694), (670, 669, 694, 695), (671, 670, 695, 696), (672, 671, 696, 697), (673, 672, 697, 698), (674, 673, 698, 699), (675, 674, 699, 700), (676, 675, 700, 701), (677, 676, 701, 702), (680, 679, 704, 705), (677, 80, 652), (54, 704, 703), (681, 680, 705, 706), (683, 682, 707, 708), (684, 683, 708, 709), (685, 684, 709, 710), (686, 685, 710, 711), (687, 686, 711, 712), (688, 687, 712, 713), (689, 688, 713, 714), (690, 689, 714, 715), (691, 690, 715, 716), (692, 691, 716, 717), (693, 692, 717, 718), (694, 693, 718, 719), (695, 694, 719, 720), (696, 695, 720, 721), (697, 696, 721, 722), (698, 697, 722, 723), (699, 698, 723, 724), (700, 699, 724, 725), (701, 700, 725, 726), (702, 701, 726, 727), (55, 705, 704), (702, 79, 677), (53, 703, 52), (56, 706, 705), (58, 708, 707), (59, 709, 708), (60, 710, 709), (61, 711, 710), (62, 712, 711), (63, 713, 712), (64, 714, 713), (65, 715, 714), (66, 716, 715), (67, 717, 716), (68, 718, 717), (69, 719, 718), (70, 720, 719), (71, 721, 720), (72, 722, 721), (73, 723, 722), (74, 724, 723), (75, 725, 724), (76, 726, 725), (77, 727, 726), (727, 78, 702), (104, 103, 128, 129), (77, 78, 727), (126, 127, 3, 4), (125, 126, 4, 5), (124, 125, 5, 6), (123, 124, 6, 7), (122, 123, 7, 8), (121, 122, 8, 9), (120, 121, 9, 10), (119, 120, 10, 11), (118, 119, 11, 12), (117, 118, 12, 13), (116, 117, 13, 14), (115, 116, 14, 15), (114, 115, 15, 16), (113, 114, 16, 17), (112, 113, 17, 18), (111, 112, 18, 19), (110, 111, 19, 20), (109, 110, 20, 21), (108, 109, 21, 22), (107, 108, 22, 23), (106, 107, 23, 24), (105, 106, 24, 25), (104, 105, 25, 26), (103, 104, 26, 27), (27, 0, 28, 103), (128, 103, 28, 29), (153, 128, 29, 30), (178, 153, 30, 31), (203, 178, 31, 32), (228, 203, 32, 33), (253, 228, 33, 34), (278, 253, 34, 35), (303, 278, 35, 36), (328, 303, 36, 37), (353, 328, 37, 38), (378, 353, 38, 39), (403, 378, 39, 40), (428, 403, 40, 41), (453, 428, 41, 42), (478, 453, 42, 43), (503, 478, 43, 44), (528, 503, 44, 45), (553, 528, 45, 46), (578, 553, 46, 47), (603, 578, 47, 48), (628, 603, 48, 49), (653, 628, 49, 50), (678, 653, 50, 51), (703, 678, 51, 52), (53, 54, 703), (54, 55, 704), (55, 56, 705), (56, 57, 706), (57, 58, 707), (58, 59, 708), (59, 60, 709), (60, 61, 710), (61, 62, 711), (62, 63, 712), (63, 64, 713), (64, 65, 714), (65, 66, 715), (66, 67, 716), (67, 68, 717), (68, 69, 718), (69, 70, 719), (70, 71, 720), (71, 72, 721), (72, 73, 722), (73, 74, 723), (74, 75, 724), (75, 76, 725), (76, 77, 726), (129, 128, 153, 154), (702, 78, 79), (677, 79, 80), (652, 80, 81), (627, 81, 82), (602, 82, 83), (577, 83, 84), (552, 84, 85), (527, 85, 86), (502, 86, 87), (477, 87, 88), (452, 88, 89), (427, 89, 90), (402, 90, 91), (377, 91, 92), (352, 92, 93), (327, 93, 94), (302, 94, 95), (277, 95, 96), (252, 96, 97), (227, 97, 98), (202, 98, 99), (177, 99, 100), (152, 100, 101), (127, 101, 102), (107, 106, 131, 132)])
me_plane.polygons.foreach_set('use_smooth', [True] * 726)
_uv = me_plane.uv_layers.new(name='UVMap')
_uv.uv.foreach_set('vector', [0.9804, 0.0, 1.0, 0.0, 1.0, 0.01961, 0.07843, 0.1176, 0.07843, 0.07843, 0.1176, 0.07843, 0.1176, 0.1176, 0.03922, 0.1569, 0.03922, 0.1176, 0.07843, 0.1176, 0.07843, 0.1569, 0.07843, 0.1961, 0.07843, 0.1569, 0.1176, 0.1569, 0.1176, 0.1961, 0.1176, 0.1961, 0.1176, 0.1569, 0.1569, 0.1569, 0.1569, 0.1961, 0.1569, 0.1961, 0.1569, 0.1569, 0.1961, 0.1569, 0.1961, 0.1961, 0.1961, 0.1961, 0.1961, 0.1569, 0.2353, 0.1569, 0.2353, 0.1961, 0.2353, 0.1961, 0.2353, 0.1569, 0.2745, 0.1569, 0.2745, 0.1961, 0.2745, 0.1961, 0.2745, 0.1569, 0.3137, 0.1569, 0.3137, 0.1961, 0.3137, 0.1961, 0.3137, 0.1569, 0.3529, 0.1569, 0.3529, 0.1961, 0.3529, 0.1961, 0.3529, 0.1569, 0.3922, 0.1569, 0.3922, 0.1961, 0.3922, 0.1961, 0.3922, 0.1569, 0.4314, 0.1569, 0.4314, 0.1961, 0.4314, 0.1961, 0.4314, 0.1569, 0.4706, 0.1569, 0.4706, 0.1961, 0.4706, 0.1961, 0.4706, 0.1569, 0.5098, 0.1569, 0.5098, 0.1961, 0.5098, 0.1961, 0.5098, 0.1569, 0.549, 0.1569, 0.549, 0.1961, 0.549, 0.1961, 0.549, 0.1569, 0.5882, 0.1569, 0.5882, 0.1961, 0.5882, 0.1961, 0.5882, 0.1569, 0.6275, 0.1569, 0.6275, 0.1961, 0.6275, 0.1961, 0.6275, 0.1569, 0.6667, 0.1569, 0.6667, 0.1961, 0.6667, 0.1961, 0.6667, 0.1569, 0.7059, 0.1569, 0.7059, 0.1961, 0.7059, 0.1961, 0.7059, 0.1569, 0.7451, 0.1569, 0.7451, 0.1961, 0.7451, 0.1961, 0.7451, 0.1569, 0.7843, 0.1569, 0.7843, 0.1961, 0.7843, 0.1961, 0.7843, 0.1569, 0.8235, 0.1569, 0.8235, 0.1961, 0.8235, 0.1961, 0.8235, 0.1569, 0.8627, 0.1569, 0.8627, 0.1961, 0.8627, 0.1961, 0.8627, 0.1569, 0.902, 0.1569, 0.902, 0.1961, 0.902, 0.1961, 0.902, 0.1569, 0.9412, 0.1569, 0.9412, 0.1961, 0.9412, 0.1961, 0.9412, 0.1569, 0.9804, 0.1569, 0.9804, 0.1961, 1.0, 0.1765, 0.9804, 0.1961, 0.9804, 0.1569, 0.03922, 0.1176, 0.03922, 0.07843, 0.07843, 0.07843, 0.07843, 0.1176, 0.03922, 0.9804, 0.01961, 1.0, 0.0, 0.9804, 0.03922, 0.2353, 0.03922, 0.1961, 0.07843, 0.1961, 0.07843, 0.2353, 0.03922, 0.2745, 0.03922, 0.2353, 0.07843, 0.2353, 0.07843, 0.2745, 0.03922, 0.3137, 0.03922, 0.2745, 0.07843, 0.2745, 0.07843, 0.3137, 0.03922, 0.3529, 0.03922, 0.3137, 0.07843, 0.3137, 0.07843, 0.3529, 0.03922, 0.3922, 0.03922, 0.3529, 0.07843, 0.3529, 0.07843, 0.3922, 0.03922, 0.4314, 0.03922, 0.3922, 0.07843, 0.3922, 0.07843, 0.4314, 0.03922, 0.4706, 0.03922, 0.4314, 0.07843, 0.4314, 0.07843, 0.4706, 0.03922, 0.5098, 0.03922, 0.4706, 0.07843, 0.4706, 0.07843, 0.5098, 0.03922, 0.549, 0.03922, 0.5098, 0.07843, 0.5098, 0.07843, 0.549, 0.03922, 0.5882, 0.03922, 0.549, 0.07843, 0.549, 0.07843, 0.5882, 0.03922, 0.6275, 0.03922, 0.5882, 0.07843, 0.5882, 0.07843, 0.6275, 0.03922, 0.6667, 0.03922, 0.6275, 0.07843, 0.6275, 0.07843, 0.6667, 0.03922, 0.7059, 0.03922, 0.6667, 0.07843, 0.6667, 0.07843, 0.7059, 0.03922, 0.7451, 0.03922, 0.7059, 0.07843, 0.7059, 0.07843, 0.7451, 0.03922, 0.7843, 0.03922, 0.7451, 0.07843, 0.7451, 0.07843, 0.7843, 0.03922, 0.8235, 0.03922, 0.7843, 0.07843, 0.7843, 0.07843, 0.8235, 0.03922, 0.8627, 0.03922, 0.8235, 0.07843, 0.8235, 0.07843, 0.8627, 0.03922, 0.902, 0.03922, 0.8627, 0.07843, 0.8627, 0.07843, 0.902, 0.03922, 0.9412, 0.03922, 0.902, 0.07843, 0.902, 0.07843, 0.9412, 0.03922, 0.9804, 0.03922, 0.9412, 0.07843, 0.9412, 0.07843, 0.9804, 0.1176, 0.07843, 0.1176, 0.03922, 0.1569, 0.03922, 0.1569, 0.07843, 0.07843, 0.1569, 0.07843, 0.1176, 0.1176, 0.1176, 0.1176, 0.1569, 0.0, 1.0, 0.0, 0.9804, 0.01961, 1.0, 0.07843, 0.2353, 0.07843, 0.1961, 0.1176, 0.1961, 0.1176, 0.2353, 0.07843, 0.2745, 0.07843, 0.2353, 0.1176, 0.2353, 0.1176, 0.2745, 0.07843, 0.3137, 0.07843, 0.2745, 0.1176, 0.2745, 0.1176, 0.3137, 0.07843, 0.3529, 0.07843, 0.3137, 0.1176, 0.3137, 0.1176, 0.3529, 0.07843, 0.3922, 0.07843, 0.3529, 0.1176, 0.3529, 0.1176, 0.3922, 0.07843, 0.4314, 0.07843, 0.3922, 0.1176, 0.3922, 0.1176, 0.4314, 0.07843, 0.4706, 0.07843, 0.4314, 0.1176, 0.4314, 0.1176, 0.4706, 0.07843, 0.5098, 0.07843, 0.4706, 0.1176, 0.4706, 0.1176, 0.5098, 0.07843, 0.549, 0.07843, 0.5098, 0.1176, 0.5098, 0.1176, 0.549, 0.07843, 0.5882, 0.07843, 0.549, 0.1176, 0.549, 0.1176, 0.5882, 0.07843, 0.6275, 0.07843, 0.5882, 0.1176, 0.5882, 0.1176, 0.6275, 0.07843, 0.6667, 0.07843, 0.6275, 0.1176, 0.6275, 0.1176, 0.6667, 0.07843, 0.7059, 0.07843, 0.6667, 0.1176, 0.6667, 0.1176, 0.7059, 0.07843, 0.7451, 0.07843, 0.7059, 0.1176, 0.7059, 0.1176, 0.7451, 0.07843, 0.7843, 0.07843, 0.7451, 0.1176, 0.7451, 0.1176, 0.7843, 0.07843, 0.8235, 0.07843, 0.7843, 0.1176, 0.7843, 0.1176, 0.8235, 0.07843, 0.8627, 0.07843, 0.8235, 0.1176, 0.8235, 0.1176, 0.8627, 0.07843, 0.902, 0.07843, 0.8627, 0.1176, 0.8627, 0.1176, 0.902, 0.07843, 0.9412, 0.07843, 0.902, 0.1176, 0.902, 0.1176, 0.9412, 0.07843, 0.9804, 0.07843, 0.9412, 0.1176, 0.9412, 0.1176, 0.9804, 0.1176, 0.1176, 0.1176, 0.07843, 0.1569, 0.07843, 0.1569, 0.1176, 0.07843, 0.9804, 0.05882, 1.0, 0.03922, 0.9804, 0.1569, 0.07843, 0.1569, 0.03922, 0.1961, 0.03922, 0.1961, 0.07843, 0.1176, 0.1569, 0.1176, 0.1176, 0.1569, 0.1176, 0.1569, 0.1569, 0.1176, 0.2353, 0.1176, 0.1961, 0.1569, 0.1961, 0.1569, 0.2353, 0.1176, 0.2745, 0.1176, 0.2353, 0.1569, 0.2353, 0.1569, 0.2745, 0.1176, 0.3137, 0.1176, 0.2745, 0.1569, 0.2745, 0.1569, 0.3137, 0.1176, 0.3529, 0.1176, 0.3137, 0.1569, 0.3137, 0.1569, 0.3529, 0.1176, 0.3922, 0.1176, 0.3529, 0.1569, 0.3529, 0.1569, 0.3922, 0.1176, 0.4314, 0.1176, 0.3922, 0.1569, 0.3922, 0.1569, 0.4314, 0.1176, 0.4706, 0.1176, 0.4314, 0.1569, 0.4314, 0.1569, 0.4706, 0.1176, 0.5098, 0.1176, 0.4706, 0.1569, 0.4706, 0.1569, 0.5098, 0.1176, 0.549, 0.1176, 0.5098, 0.1569, 0.5098, 0.1569, 0.549, 0.1176, 0.5882, 0.1176, 0.549, 0.1569, 0.549, 0.1569, 0.5882, 0.1176, 0.6275, 0.1176, 0.5882, 0.1569, 0.5882, 0.1569, 0.6275, 0.1176, 0.6667, 0.1176, 0.6275, 0.1569, 0.6275, 0.1569, 0.6667, 0.1176, 0.7059, 0.1176, 0.6667, 0.1569, 0.6667, 0.1569, 0.7059, 0.1176, 0.7451, 0.1176, 0.7059, 0.1569, 0.7059, 0.1569, 0.7451, 0.1176, 0.7843, 0.1176, 0.7451, 0.1569, 0.7451, 0.1569, 0.7843, 0.1176, 0.8235, 0.1176, 0.7843, 0.1569, 0.7843, 0.1569, 0.8235, 0.1176, 0.8627, 0.1176, 0.8235, 0.1569, 0.8235, 0.1569, 0.8627, 0.1176, 0.902, 0.1176, 0.8627, 0.1569, 0.8627, 0.1569, 0.902, 0.1176, 0.9412, 0.1176, 0.902, 0.1569, 0.902, 0.1569, 0.9412, 0.1176, 0.9804, 0.1176, 0.9412, 0.1569, 0.9412, 0.1569, 0.9804, 0.1569, 0.1176, 0.1569, 0.07843, 0.1961, 0.07843, 0.1961, 0.1176, 0.1176, 0.9804, 0.09804, 1.0, 0.07843, 0.9804, 0.1961, 0.07843, 0.1961, 0.03922, 0.2353, 0.03922, 0.2353, 0.07843, 0.1569, 0.1569, 0.1569, 0.1176, 0.1961, 0.1176, 0.1961, 0.1569, 0.1569, 0.2353, 0.1569, 0.1961, 0.1961, 0.1961, 0.1961, 0.2353, 0.1569, 0.2745, 0.1569, 0.2353, 0.1961, 0.2353, 0.1961, 0.2745, 0.1569, 0.3137, 0.1569, 0.2745, 0.1961, 0.2745, 0.1961, 0.3137, 0.1569, 0.3529, 0.1569, 0.3137, 0.1961, 0.3137, 0.1961, 0.3529, 0.1569, 0.3922, 0.1569, 0.3529, 0.1961, 0.3529, 0.1961, 0.3922, 0.1569, 0.4314, 0.1569, 0.3922, 0.1961, 0.3922, 0.1961, 0.4314, 0.1569, 0.4706, 0.1569, 0.4314, 0.1961, 0.4314, 0.1961, 0.4706, 0.1569, 0.5098, 0.1569, 0.4706, 0.1961, 0.4706, 0.1961, 0.5098, 0.1569, 0.549, 0.1569, 0.5098, 0.1961, 0.5098, 0.1961, 0.549, 0.1569, 0.5882, 0.1569, 0.549, 0.1961, 0.549, 0.1961, 0.5882, 0.1569, 0.6275, 0.1569, 0.5882, 0.1961, 0.5882, 0.1961, 0.6275, 0.1569, 0.6667, 0.1569, 0.6275, 0.1961, 0.6275, 0.1961, 0.6667, 0.1569, 0.7059, 0.1569, 0.6667, 0.1961, 0.6667, 0.1961, 0.7059, 0.1569, 0.7451, 0.1569, 0.7059, 0.1961, 0.7059, 0.1961, 0.7451, 0.1569, 0.7843, 0.1569, 0.7451, 0.1961, 0.7451, 0.1961, 0.7843, 0.1569, 0.8235, 0.1569, 0.7843, 0.1961, 0.7843, 0.1961, 0.8235, 0.1569, 0.8627, 0.1569, 0.8235, 0.1961, 0.8235, 0.1961, 0.8627, 0.1569, 0.902, 0.1569, 0.8627, 0.1961, 0.8627, 0.1961, 0.902, 0.1569, 0.9412, 0.1569, 0.902, 0.1961, 0.902, 0.1961, 0.9412, 0.1569, 0.9804, 0.1569, 0.9412, 0.1961, 0.9412, 0.1961, 0.9804, 0.1961, 0.1176, 0.1961, 0.07843, 0.2353, 0.07843, 0.2353, 0.1176, 0.1569, 0.9804, 0.1373, 1.0, 0.1176, 0.9804, 0.2353, 0.07843, 0.2353, 0.03922, 0.2745, 0.03922, 0.2745, 0.07843, 0.1961, 0.1569, 0.1961, 0.1176, 0.2353, 0.1176, 0.2353, 0.1569, 0.1961, 0.2353, 0.1961, 0.1961, 0.2353, 0.1961, 0.2353, 0.2353, 0.1961, 0.2745, 0.1961, 0.2353, 0.2353, 0.2353, 0.2353, 0.2745, 0.1961, 0.3137, 0.1961, 0.2745, 0.2353, 0.2745, 0.2353, 0.3137, 0.1961, 0.3529, 0.1961, 0.3137, 0.2353, 0.3137, 0.2353, 0.3529, 0.1961, 0.3922, 0.1961, 0.3529, 0.2353, 0.3529, 0.2353, 0.3922, 0.1961, 0.4314, 0.1961, 0.3922, 0.2353, 0.3922, 0.2353, 0.4314, 0.1961, 0.4706, 0.1961, 0.4314, 0.2353, 0.4314, 0.2353, 0.4706, 0.1961, 0.5098, 0.1961, 0.4706, 0.2353, 0.4706, 0.2353, 0.5098, 0.1961, 0.549, 0.1961, 0.5098, 0.2353, 0.5098, 0.2353, 0.549, 0.1961, 0.5882, 0.1961, 0.549, 0.2353, 0.549, 0.2353, 0.5882, 0.1961, 0.6275, 0.1961, 0.5882, 0.2353, 0.5882, 0.2353, 0.6275, 0.1961, 0.6667, 0.1961, 0.6275, 0.2353, 0.6275, 0.2353, 0.6667, 0.1961, 0.7059, 0.1961, 0.6667, 0.2353, 0.6667, 0.2353, 0.7059, 0.1961, 0.7451, 0.1961, 0.7059, 0.2353, 0.7059, 0.2353, 0.7451, 0.1961, 0.7843, 0.1961, 0.7451, 0.2353, 0.7451, 0.2353, 0.7843, 0.1961, 0.8235, 0.1961, 0.7843, 0.2353, 0.7843, 0.2353, 0.8235, 0.1961, 0.8627, 0.1961, 0.8235, 0.2353, 0.8235, 0.2353, 0.8627, 0.1961, 0.902, 0.1961, 0.8627, 0.2353, 0.8627, 0.2353, 0.902, 0.1961, 0.9412, 0.1961, 0.902, 0.2353, 0.902, 0.2353, 0.9412, 0.1961, 0.9804, 0.1961, 0.9412, 0.2353, 0.9412, 0.2353, 0.9804, 0.2353, 0.1176, 0.2353, 0.07843, 0.2745, 0.07843, 0.2745, 0.1176, 0.1961, 0.9804, 0.1765, 1.0, 0.1569, 0.9804, 0.2745, 0.07843, 0.2745, 0.03922, 0.3137, 0.03922, 0.3137, 0.07843, 0.2353, 0.1569, 0.2353, 0.1176, 0.2745, 0.1176, 0.2745, 0.1569, 0.2353, 0.2353, 0.2353, 0.1961, 0.2745, 0.1961, 0.2745, 0.2353, 0.2353, 0.2745, 0.2353, 0.2353, 0.2745, 0.2353, 0.2745, 0.2745, 0.2353, 0.3137, 0.2353, 0.2745, 0.2745, 0.2745, 0.2745, 0.3137, 0.2353, 0.3529, 0.2353, 0.3137, 0.2745, 0.3137, 0.2745, 0.3529, 0.2353, 0.3922, 0.2353, 0.3529, 0.2745, 0.3529, 0.2745, 0.3922, 0.2353, 0.4314, 0.2353, 0.3922, 0.2745, 0.3922, 0.2745, 0.4314, 0.2353, 0.4706, 0.2353, 0.4314, 0.2745, 0.4314, 0.2745, 0.4706, 0.2353, 0.5098, 0.2353, 0.4706, 0.2745, 0.4706, 0.2745, 0.5098, 0.2353, 0.549, 0.2353, 0.5098, 0.2745, 0.5098, 0.2745, 0.549, 0.2353, 0.5882, 0.2353, 0.549, 0.2745, 0.549, 0.2745, 0.5882, 0.2353, 0.6275, 0.2353, 0.5882, 0.2745, 0.5882, 0.2745, 0.6275, 0.2353, 0.6667, 0.2353, 0.6275, 0.2745, 0.6275, 0.2745, 0.6667, 0.2353, 0.7059, 0.2353, 0.6667, 0.2745, 0.6667, 0.2745, 0.7059, 0.2353, 0.7451, 0.2353, 0.7059, 0.2745, 0.7059, 0.2745, 0.7451, 0.2353, 0.7843, 0.2353, 0.7451, 0.2745, 0.7451, 0.2745, 0.7843, 0.2353, 0.8235, 0.2353, 0.7843, 0.2745, 0.7843, 0.2745, 0.8235, 0.2353, 0.8627, 0.2353, 0.8235, 0.2745, 0.8235, 0.2745, 0.8627, 0.2353, 0.902, 0.2353, 0.8627, 0.2745, 0.8627, 0.2745, 0.902, 0.2353, 0.9412, 0.2353, 0.902, 0.2745, 0.902, 0.2745, 0.9412, 0.2353, 0.9804, 0.2353, 0.9412, 0.2745, 0.9412, 0.2745, 0.9804, 0.2745, 0.1176, 0.2745, 0.07843, 0.3137, 0.07843, 0.3137, 0.1176, 0.2353, 0.9804, 0.2157, 1.0, 0.1961, 0.9804, 0.3137, 0.07843, 0.3137, 0.03922, 0.3529, 0.03922, 0.3529, 0.07843, 0.2745, 0.1569, 0.2745, 0.1176, 0.3137, 0.1176, 0.3137, 0.1569, 0.2745, 0.2353, 0.2745, 0.1961, 0.3137, 0.1961, 0.3137, 0.2353, 0.2745, 0.2745, 0.2745, 0.2353, 0.3137, 0.2353, 0.3137, 0.2745, 0.2745, 0.3137, 0.2745, 0.2745, 0.3137, 0.2745, 0.3137, 0.3137, 0.2745, 0.3529, 0.2745, 0.3137, 0.3137, 0.3137, 0.3137, 0.3529, 0.2745, 0.3922, 0.2745, 0.3529, 0.3137, 0.3529, 0.3137, 0.3922, 0.2745, 0.4314, 0.2745, 0.3922, 0.3137, 0.3922, 0.3137, 0.4314, 0.2745, 0.4706, 0.2745, 0.4314, 0.3137, 0.4314, 0.3137, 0.4706, 0.2745, 0.5098, 0.2745, 0.4706, 0.3137, 0.4706, 0.3137, 0.5098, 0.2745, 0.549, 0.2745, 0.5098, 0.3137, 0.5098, 0.3137, 0.549, 0.2745, 0.5882, 0.2745, 0.549, 0.3137, 0.549, 0.3137, 0.5882, 0.2745, 0.6275, 0.2745, 0.5882, 0.3137, 0.5882, 0.3137, 0.6275, 0.2745, 0.6667, 0.2745, 0.6275, 0.3137, 0.6275, 0.3137, 0.6667, 0.2745, 0.7059, 0.2745, 0.6667, 0.3137, 0.6667, 0.3137, 0.7059, 0.2745, 0.7451, 0.2745, 0.7059, 0.3137, 0.7059, 0.3137, 0.7451, 0.2745, 0.7843, 0.2745, 0.7451, 0.3137, 0.7451, 0.3137, 0.7843, 0.2745, 0.8235, 0.2745, 0.7843, 0.3137, 0.7843, 0.3137, 0.8235, 0.2745, 0.8627, 0.2745, 0.8235, 0.3137, 0.8235, 0.3137, 0.8627, 0.2745, 0.902, 0.2745, 0.8627, 0.3137, 0.8627, 0.3137, 0.902, 0.2745, 0.9412, 0.2745, 0.902, 0.3137, 0.902, 0.3137, 0.9412, 0.2745, 0.9804, 0.2745, 0.9412, 0.3137, 0.9412, 0.3137, 0.9804, 0.3137, 0.1176, 0.3137, 0.07843, 0.3529, 0.07843, 0.3529, 0.1176, 0.2745, 0.9804, 0.2549, 1.0, 0.2353, 0.9804, 0.3529, 0.07843, 0.3529, 0.03922, 0.3922, 0.03922, 0.3922, 0.07843, 0.3137, 0.1569, 0.3137, 0.1176, 0.3529, 0.1176, 0.3529, 0.1569, 0.3137, 0.2353, 0.3137, 0.1961, 0.3529, 0.1961, 0.3529, 0.2353, 0.3137, 0.2745, 0.3137, 0.2353, 0.3529, 0.2353, 0.3529, 0.2745, 0.3137, 0.3137, 0.3137, 0.2745, 0.3529, 0.2745, 0.3529, 0.3137, 0.3137, 0.3529, 0.3137, 0.3137, 0.3529, 0.3137, 0.3529, 0.3529, 0.3137, 0.3922, 0.3137, 0.3529, 0.3529, 0.3529, 0.3529, 0.3922, 0.3137, 0.4314, 0.3137, 0.3922, 0.3529, 0.3922, 0.3529, 0.4314, 0.3137, 0.4706, 0.3137, 0.4314, 0.3529, 0.4314, 0.3529, 0.4706, 0.3137, 0.5098, 0.3137, 0.4706, 0.3529, 0.4706, 0.3529, 0.5098, 0.3137, 0.549, 0.3137, 0.5098, 0.3529, 0.5098, 0.3529, 0.549, 0.3137, 0.5882, 0.3137, 0.549, 0.3529, 0.549, 0.3529, 0.5882, 0.3137, 0.6275, 0.3137, 0.5882, 0.3529, 0.5882, 0.3529, 0.6275, 0.3137, 0.6667, 0.3137, 0.6275, 0.3529, 0.6275, 0.3529, 0.6667, 0.3137, 0.7059, 0.3137, 0.6667, 0.3529, 0.6667, 0.3529, 0.7059, 0.3137, 0.7451, 0.3137, 0.7059, 0.3529, 0.7059, 0.3529, 0.7451, 0.3137, 0.7843, 0.3137, 0.7451, 0.3529, 0.7451, 0.3529, 0.7843, 0.3137, 0.8235, 0.3137, 0.7843, 0.3529, 0.7843, 0.3529, 0.8235, 0.3137, 0.8627, 0.3137, 0.8235, 0.3529, 0.8235, 0.3529, 0.8627, 0.3137, 0.902, 0.3137, 0.8627, 0.3529, 0.8627, 0.3529, 0.902, 0.3137, 0.9412, 0.3137, 0.902, 0.3529, 0.902, 0.3529, 0.9412, 0.3137, 0.9804, 0.3137, 0.9412, 0.3529, 0.9412, 0.3529, 0.9804, 0.3529, 0.1176, 0.3529, 0.07843, 0.3922, 0.07843, 0.3922, 0.1176, 0.3137, 0.9804, 0.2941, 1.0, 0.2745, 0.9804, 0.3922, 0.07843, 0.3922, 0.03922, 0.4314, 0.03922, 0.4314, 0.07843, 0.3529, 0.1569, 0.3529, 0.1176, 0.3922, 0.1176, 0.3922, 0.1569, 0.3529, 0.2353, 0.3529, 0.1961, 0.3922, 0.1961, 0.3922, 0.2353, 0.3529, 0.2745, 0.3529, 0.2353, 0.3922, 0.2353, 0.3922, 0.2745, 0.3529, 0.3137, 0.3529, 0.2745, 0.3922, 0.2745, 0.3922, 0.3137, 0.3529, 0.3529, 0.3529, 0.3137, 0.3922, 0.3137, 0.3922, 0.3529, 0.3529, 0.3922, 0.3529, 0.3529, 0.3922, 0.3529, 0.3922, 0.3922, 0.3529, 0.4314, 0.3529, 0.3922, 0.3922, 0.3922, 0.3922, 0.4314, 0.3529, 0.4706, 0.3529, 0.4314, 0.3922, 0.4314, 0.3922, 0.4706, 0.3529, 0.5098, 0.3529, 0.4706, 0.3922, 0.4706, 0.3922, 0.5098, 0.3529, 0.549, 0.3529, 0.5098, 0.3922, 0.5098, 0.3922, 0.549, 0.3529, 0.5882, 0.3529, 0.549, 0.3922, 0.549, 0.3922, 0.5882, 0.3529, 0.6275, 0.3529, 0.5882, 0.3922, 0.5882, 0.3922, 0.6275, 0.3529, 0.6667, 0.3529, 0.6275, 0.3922, 0.6275, 0.3922, 0.6667, 0.3529, 0.7059, 0.3529, 0.6667, 0.3922, 0.6667, 0.3922, 0.7059, 0.3529, 0.7451, 0.3529, 0.7059, 0.3922, 0.7059, 0.3922, 0.7451, 0.3529, 0.7843, 0.3529, 0.7451, 0.3922, 0.7451, 0.3922, 0.7843, 0.3529, 0.8235, 0.3529, 0.7843, 0.3922, 0.7843, 0.3922, 0.8235, 0.3529, 0.8627, 0.3529, 0.8235, 0.3922, 0.8235, 0.3922, 0.8627, 0.3529, 0.902, 0.3529, 0.8627, 0.3922, 0.8627, 0.3922, 0.902, 0.3529, 0.9412, 0.3529, 0.902, 0.3922, 0.902, 0.3922, 0.9412, 0.3529, 0.9804, 0.3529, 0.9412, 0.3922, 0.9412, 0.3922, 0.9804, 0.3922, 0.1176, 0.3922, 0.07843, 0.4314, 0.07843, 0.4314, 0.1176, 0.3529, 0.9804, 0.3333, 1.0, 0.3137, 0.9804, 0.4314, 0.07843, 0.4314, 0.03922, 0.4706, 0.03922, 0.4706, 0.07843, 0.3922, 0.1569, 0.3922, 0.1176, 0.4314, 0.1176, 0.4314, 0.1569, 0.3922, 0.2353, 0.3922, 0.1961, 0.4314, 0.1961, 0.4314, 0.2353, 0.3922, 0.2745, 0.3922, 0.2353, 0.4314, 0.2353, 0.4314, 0.2745, 0.3922, 0.3137, 0.3922, 0.2745, 0.4314, 0.2745, 0.4314, 0.3137, 0.3922, 0.3529, 0.3922, 0.3137, 0.4314, 0.3137, 0.4314, 0.3529, 0.3922, 0.3922, 0.3922, 0.3529, 0.4314, 0.3529, 0.4314, 0.3922, 0.3922, 0.4314, 0.3922, 0.3922, 0.4314, 0.3922, 0.4314, 0.4314, 0.3922, 0.4706, 0.3922, 0.4314, 0.4314, 0.4314, 0.4314, 0.4706, 0.3922, 0.5098, 0.3922, 0.4706, 0.4314, 0.4706, 0.4314, 0.5098, 0.3922, 0.549, 0.3922, 0.5098, 0.4314, 0.5098, 0.4314, 0.549, 0.3922, 0.5882, 0.3922, 0.549, 0.4314, 0.549, 0.4314, 0.5882, 0.3922, 0.6275, 0.3922, 0.5882, 0.4314, 0.5882, 0.4314, 0.6275, 0.3922, 0.6667, 0.3922, 0.6275, 0.4314, 0.6275, 0.4314, 0.6667, 0.3922, 0.7059, 0.3922, 0.6667, 0.4314, 0.6667, 0.4314, 0.7059, 0.3922, 0.7451, 0.3922, 0.7059, 0.4314, 0.7059, 0.4314, 0.7451, 0.3922, 0.7843, 0.3922, 0.7451, 0.4314, 0.7451, 0.4314, 0.7843, 0.3922, 0.8235, 0.3922, 0.7843, 0.4314, 0.7843, 0.4314, 0.8235, 0.3922, 0.8627, 0.3922, 0.8235, 0.4314, 0.8235, 0.4314, 0.8627, 0.3922, 0.902, 0.3922, 0.8627, 0.4314, 0.8627, 0.4314, 0.902, 0.3922, 0.9412, 0.3922, 0.902, 0.4314, 0.902, 0.4314, 0.9412, 0.3922, 0.9804, 0.3922, 0.9412, 0.4314, 0.9412, 0.4314, 0.9804, 0.4314, 0.1176, 0.4314, 0.07843, 0.4706, 0.07843, 0.4706, 0.1176, 0.3922, 0.9804, 0.3725, 1.0, 0.3529, 0.9804, 0.4706, 0.07843, 0.4706, 0.03922, 0.5098, 0.03922, 0.5098, 0.07843, 0.4314, 0.1569, 0.4314, 0.1176, 0.4706, 0.1176, 0.4706, 0.1569, 0.4314, 0.2353, 0.4314, 0.1961, 0.4706, 0.1961, 0.4706, 0.2353, 0.4314, 0.2745, 0.4314, 0.2353, 0.4706, 0.2353, 0.4706, 0.2745, 0.4314, 0.3137, 0.4314, 0.2745, 0.4706, 0.2745, 0.4706, 0.3137, 0.4314, 0.3529, 0.4314, 0.3137, 0.4706, 0.3137, 0.4706, 0.3529, 0.4314, 0.3922, 0.4314, 0.3529, 0.4706, 0.3529, 0.4706, 0.3922, 0.4314, 0.4314, 0.4314, 0.3922, 0.4706, 0.3922, 0.4706, 0.4314, 0.4314, 0.4706, 0.4314, 0.4314, 0.4706, 0.4314, 0.4706, 0.4706, 0.4314, 0.5098, 0.4314, 0.4706, 0.4706, 0.4706, 0.4706, 0.5098, 0.4314, 0.549, 0.4314, 0.5098, 0.4706, 0.5098, 0.4706, 0.549, 0.4314, 0.5882, 0.4314, 0.549, 0.4706, 0.549, 0.4706, 0.5882, 0.4314, 0.6275, 0.4314, 0.5882, 0.4706, 0.5882, 0.4706, 0.6275, 0.4314, 0.6667, 0.4314, 0.6275, 0.4706, 0.6275, 0.4706, 0.6667, 0.4314, 0.7059, 0.4314, 0.6667, 0.4706, 0.6667, 0.4706, 0.7059, 0.4314, 0.7451, 0.4314, 0.7059, 0.4706, 0.7059, 0.4706, 0.7451, 0.4314, 0.7843, 0.4314, 0.7451, 0.4706, 0.7451, 0.4706, 0.7843, 0.4314, 0.8235, 0.4314, 0.7843, 0.4706, 0.7843, 0.4706, 0.8235, 0.4314, 0.8627, 0.4314, 0.8235, 0.4706, 0.8235, 0.4706, 0.8627, 0.4314, 0.902, 0.4314, 0.8627, 0.4706, 0.8627, 0.4706, 0.902, 0.4314, 0.9412, 0.4314, 0.902, 0.4706, 0.902, 0.4706, 0.9412, 0.4314, 0.9804, 0.4314, 0.9412, 0.4706, 0.9412, 0.4706, 0.9804, 0.4706, 0.1176, 0.4706, 0.07843, 0.5098, 0.07843, 0.5098, 0.1176, 0.4314, 0.9804, 0.4118, 1.0, 0.3922, 0.9804, 0.5098, 0.07843, 0.5098, 0.03922, 0.549, 0.03922, 0.549, 0.07843, 0.4706, 0.1569, 0.4706, 0.1176, 0.5098, 0.1176, 0.5098, 0.1569, 0.4706, 0.2353, 0.4706, 0.1961, 0.5098, 0.1961, 0.5098, 0.2353, 0.4706, 0.2745, 0.4706, 0.2353, 0.5098, 0.2353, 0.5098, 0.2745, 0.4706, 0.3137, 0.4706, 0.2745, 0.5098, 0.2745, 0.5098, 0.3137, 0.4706, 0.3529, 0.4706, 0.3137, 0.5098, 0.3137, 0.5098, 0.3529, 0.4706, 0.3922, 0.4706, 0.3529, 0.5098, 0.3529, 0.5098, 0.3922, 0.4706, 0.4314, 0.4706, 0.3922, 0.5098, 0.3922, 0.5098, 0.4314, 0.4706, 0.4706, 0.4706, 0.4314, 0.5098, 0.4314, 0.5098, 0.4706, 0.4706, 0.5098, 0.4706, 0.4706, 0.5098, 0.4706, 0.5098, 0.5098, 0.4706, 0.549, 0.4706, 0.5098, 0.5098, 0.5098, 0.5098, 0.549, 0.4706, 0.5882, 0.4706, 0.549, 0.5098, 0.549, 0.5098, 0.5882, 0.4706, 0.6275, 0.4706, 0.5882, 0.5098, 0.5882, 0.5098, 0.6275, 0.4706, 0.6667, 0.4706, 0.6275, 0.5098, 0.6275, 0.5098, 0.6667, 0.4706, 0.7059, 0.4706, 0.6667, 0.5098, 0.6667, 0.5098, 0.7059, 0.4706, 0.7451, 0.4706, 0.7059, 0.5098, 0.7059, 0.5098, 0.7451, 0.4706, 0.7843, 0.4706, 0.7451, 0.5098, 0.7451, 0.5098, 0.7843, 0.4706, 0.8235, 0.4706, 0.7843, 0.5098, 0.7843, 0.5098, 0.8235, 0.4706, 0.8627, 0.4706, 0.8235, 0.5098, 0.8235, 0.5098, 0.8627, 0.4706, 0.902, 0.4706, 0.8627, 0.5098, 0.8627, 0.5098, 0.902, 0.4706, 0.9412, 0.4706, 0.902, 0.5098, 0.902, 0.5098, 0.9412, 0.4706, 0.9804, 0.4706, 0.9412, 0.5098, 0.9412, 0.5098, 0.9804, 0.5098, 0.1176, 0.5098, 0.07843, 0.549, 0.07843, 0.549, 0.1176, 0.4706, 0.9804, 0.451, 1.0, 0.4314, 0.9804, 0.549, 0.07843, 0.549, 0.03922, 0.5882, 0.03922, 0.5882, 0.07843, 0.5098, 0.1569, 0.5098, 0.1176, 0.549, 0.1176, 0.549, 0.1569, 0.5098, 0.2353, 0.5098, 0.1961, 0.549, 0.1961, 0.549, 0.2353, 0.5098, 0.2745, 0.5098, 0.2353, 0.549, 0.2353, 0.549, 0.2745, 0.5098, 0.3137, 0.5098, 0.2745, 0.549, 0.2745, 0.549, 0.3137, 0.5098, 0.3529, 0.5098, 0.3137, 0.549, 0.3137, 0.549, 0.3529, 0.5098, 0.3922, 0.5098, 0.3529, 0.549, 0.3529, 0.549, 0.3922, 0.5098, 0.4314, 0.5098, 0.3922, 0.549, 0.3922, 0.549, 0.4314, 0.5098, 0.4706, 0.5098, 0.4314, 0.549, 0.4314, 0.549, 0.4706, 0.5098, 0.5098, 0.5098, 0.4706, 0.549, 0.4706, 0.549, 0.5098, 0.5098, 0.549, 0.5098, 0.5098, 0.549, 0.5098, 0.549, 0.549, 0.5098, 0.5882, 0.5098, 0.549, 0.549, 0.549, 0.549, 0.5882, 0.5098, 0.6275, 0.5098, 0.5882, 0.549, 0.5882, 0.549, 0.6275, 0.5098, 0.6667, 0.5098, 0.6275, 0.549, 0.6275, 0.549, 0.6667, 0.5098, 0.7059, 0.5098, 0.6667, 0.549, 0.6667, 0.549, 0.7059, 0.5098, 0.7451, 0.5098, 0.7059, 0.549, 0.7059, 0.549, 0.7451, 0.5098, 0.7843, 0.5098, 0.7451, 0.549, 0.7451, 0.549, 0.7843, 0.5098, 0.8235, 0.5098, 0.7843, 0.549, 0.7843, 0.549, 0.8235, 0.5098, 0.8627, 0.5098, 0.8235, 0.549, 0.8235, 0.549, 0.8627, 0.5098, 0.902, 0.5098, 0.8627, 0.549, 0.8627, 0.549, 0.902, 0.5098, 0.9412, 0.5098, 0.902, 0.549, 0.902, 0.549, 0.9412, 0.5098, 0.9804, 0.5098, 0.9412, 0.549, 0.9412, 0.549, 0.9804, 0.549, 0.1176, 0.549, 0.07843, 0.5882, 0.07843, 0.5882, 0.1176, 0.5098, 0.9804, 0.4902, 1.0, 0.4706, 0.9804, 0.5882, 0.07843, 0.5882, 0.03922, 0.6275, 0.03922, 0.6275, 0.07843, 0.549, 0.1569, 0.549, 0.1176, 0.5882, 0.1176, 0.5882, 0.1569, 0.549, 0.2353, 0.549, 0.1961, 0.5882, 0.1961, 0.5882, 0.2353, 0.549, 0.2745, 0.549, 0.2353, 0.5882, 0.2353, 0.5882, 0.2745, 0.549, 0.3137, 0.549, 0.2745, 0.5882, 0.2745, 0.5882, 0.3137, 0.549, 0.3529, 0.549, 0.3137, 0.5882, 0.3137, 0.5882, 0.3529, 0.549, 0.3922, 0.549, 0.3529, 0.5882, 0.3529, 0.5882, 0.3922, 0.549, 0.4314, 0.549, 0.3922, 0.5882, 0.3922, 0.5882, 0.4314, 0.549, 0.4706, 0.549, 0.4314, 0.5882, 0.4314, 0.5882, 0.4706, 0.549, 0.5098, 0.549, 0.4706, 0.5882, 0.4706, 0.5882, 0.5098, 0.549, 0.549, 0.549, 0.5098, 0.5882, 0.5098, 0.5882, 0.549, 0.549, 0.5882, 0.549, 0.549, 0.5882, 0.549, 0.5882, 0.5882, 0.549, 0.6275, 0.549, 0.5882, 0.5882, 0.5882, 0.5882, 0.6275, 0.549, 0.6667, 0.549, 0.6275, 0.5882, 0.6275, 0.5882, 0.6667, 0.549, 0.7059, 0.549, 0.6667, 0.5882, 0.6667, 0.5882, 0.7059, 0.549, 0.7451, 0.549, 0.7059, 0.5882, 0.7059, 0.5882, 0.7451, 0.549, 0.7843, 0.549, 0.7451, 0.5882, 0.7451, 0.5882, 0.7843, 0.549, 0.8235, 0.549, 0.7843, 0.5882, 0.7843, 0.5882, 0.8235, 0.549, 0.8627, 0.549, 0.8235, 0.5882, 0.8235, 0.5882, 0.8627, 0.549, 0.902, 0.549, 0.8627, 0.5882, 0.8627, 0.5882, 0.902, 0.549, 0.9412, 0.549, 0.902, 0.5882, 0.902, 0.5882, 0.9412, 0.549, 0.9804, 0.549, 0.9412, 0.5882, 0.9412, 0.5882, 0.9804, 0.5882, 0.1176, 0.5882, 0.07843, 0.6275, 0.07843, 0.6275, 0.1176, 0.549, 0.9804, 0.5294, 1.0, 0.5098, 0.9804, 0.6275, 0.07843, 0.6275, 0.03922, 0.6667, 0.03922, 0.6667, 0.07843, 0.5882, 0.1569, 0.5882, 0.1176, 0.6275, 0.1176, 0.6275, 0.1569, 0.5882, 0.2353, 0.5882, 0.1961, 0.6275, 0.1961, 0.6275, 0.2353, 0.5882, 0.2745, 0.5882, 0.2353, 0.6275, 0.2353, 0.6275, 0.2745, 0.5882, 0.3137, 0.5882, 0.2745, 0.6275, 0.2745, 0.6275, 0.3137, 0.5882, 0.3529, 0.5882, 0.3137, 0.6275, 0.3137, 0.6275, 0.3529, 0.5882, 0.3922, 0.5882, 0.3529, 0.6275, 0.3529, 0.6275, 0.3922, 0.5882, 0.4314, 0.5882, 0.3922, 0.6275, 0.3922, 0.6275, 0.4314, 0.5882, 0.4706, 0.5882, 0.4314, 0.6275, 0.4314, 0.6275, 0.4706, 0.5882, 0.5098, 0.5882, 0.4706, 0.6275, 0.4706, 0.6275, 0.5098, 0.5882, 0.549, 0.5882, 0.5098, 0.6275, 0.5098, 0.6275, 0.549, 0.5882, 0.5882, 0.5882, 0.549, 0.6275, 0.549, 0.6275, 0.5882, 0.5882, 0.6275, 0.5882, 0.5882, 0.6275, 0.5882, 0.6275, 0.6275, 0.5882, 0.6667, 0.5882, 0.6275, 0.6275, 0.6275, 0.6275, 0.6667, 0.5882, 0.7059, 0.5882, 0.6667, 0.6275, 0.6667, 0.6275, 0.7059, 0.5882, 0.7451, 0.5882, 0.7059, 0.6275, 0.7059, 0.6275, 0.7451, 0.5882, 0.7843, 0.5882, 0.7451, 0.6275, 0.7451, 0.6275, 0.7843, 0.5882, 0.8235, 0.5882, 0.7843, 0.6275, 0.7843, 0.6275, 0.8235, 0.5882, 0.8627, 0.5882, 0.8235, 0.6275, 0.8235, 0.6275, 0.8627, 0.5882, 0.902, 0.5882, 0.8627, 0.6275, 0.8627, 0.6275, 0.902, 0.5882, 0.9412, 0.5882, 0.902, 0.6275, 0.902, 0.6275, 0.9412, 0.5882, 0.9804, 0.5882, 0.9412, 0.6275, 0.9412, 0.6275, 0.9804, 0.6275, 0.1176, 0.6275, 0.07843, 0.6667, 0.07843, 0.6667, 0.1176, 0.5882, 0.9804, 0.5686, 1.0, 0.549, 0.9804, 0.6667, 0.07843, 0.6667, 0.03922, 0.7059, 0.03922, 0.7059, 0.07843, 0.6275, 0.1569, 0.6275, 0.1176, 0.6667, 0.1176, 0.6667, 0.1569, 0.6275, 0.2353, 0.6275, 0.1961, 0.6667, 0.1961, 0.6667, 0.2353, 0.6275, 0.2745, 0.6275, 0.2353, 0.6667, 0.2353, 0.6667, 0.2745, 0.6275, 0.3137, 0.6275, 0.2745, 0.6667, 0.2745, 0.6667, 0.3137, 0.6275, 0.3529, 0.6275, 0.3137, 0.6667, 0.3137, 0.6667, 0.3529, 0.6275, 0.3922, 0.6275, 0.3529, 0.6667, 0.3529, 0.6667, 0.3922, 0.6275, 0.4314, 0.6275, 0.3922, 0.6667, 0.3922, 0.6667, 0.4314, 0.6275, 0.4706, 0.6275, 0.4314, 0.6667, 0.4314, 0.6667, 0.4706, 0.6275, 0.5098, 0.6275, 0.4706, 0.6667, 0.4706, 0.6667, 0.5098, 0.6275, 0.549, 0.6275, 0.5098, 0.6667, 0.5098, 0.6667, 0.549, 0.6275, 0.5882, 0.6275, 0.549, 0.6667, 0.549, 0.6667, 0.5882, 0.6275, 0.6275, 0.6275, 0.5882, 0.6667, 0.5882, 0.6667, 0.6275, 0.6275, 0.6667, 0.6275, 0.6275, 0.6667, 0.6275, 0.6667, 0.6667, 0.6275, 0.7059, 0.6275, 0.6667, 0.6667, 0.6667, 0.6667, 0.7059, 0.6275, 0.7451, 0.6275, 0.7059, 0.6667, 0.7059, 0.6667, 0.7451, 0.6275, 0.7843, 0.6275, 0.7451, 0.6667, 0.7451, 0.6667, 0.7843, 0.6275, 0.8235, 0.6275, 0.7843, 0.6667, 0.7843, 0.6667, 0.8235, 0.6275, 0.8627, 0.6275, 0.8235, 0.6667, 0.8235, 0.6667, 0.8627, 0.6275, 0.902, 0.6275, 0.8627, 0.6667, 0.8627, 0.6667, 0.902, 0.6275, 0.9412, 0.6275, 0.902, 0.6667, 0.902, 0.6667, 0.9412, 0.6275, 0.9804, 0.6275, 0.9412, 0.6667, 0.9412, 0.6667, 0.9804, 0.6667, 0.1176, 0.6667, 0.07843, 0.7059, 0.07843, 0.7059, 0.1176, 0.6275, 0.9804, 0.6078, 1.0, 0.5882, 0.9804, 0.7059, 0.07843, 0.7059, 0.03922, 0.7451, 0.03922, 0.7451, 0.07843, 0.6667, 0.1569, 0.6667, 0.1176, 0.7059, 0.1176, 0.7059, 0.1569, 0.6667, 0.2353, 0.6667, 0.1961, 0.7059, 0.1961, 0.7059, 0.2353, 0.6667, 0.2745, 0.6667, 0.2353, 0.7059, 0.2353, 0.7059, 0.2745, 0.6667, 0.3137, 0.6667, 0.2745, 0.7059, 0.2745, 0.7059, 0.3137, 0.6667, 0.3529, 0.6667, 0.3137, 0.7059, 0.3137, 0.7059, 0.3529, 0.6667, 0.3922, 0.6667, 0.3529, 0.7059, 0.3529, 0.7059, 0.3922, 0.6667, 0.4314, 0.6667, 0.3922, 0.7059, 0.3922, 0.7059, 0.4314, 0.6667, 0.4706, 0.6667, 0.4314, 0.7059, 0.4314, 0.7059, 0.4706, 0.6667, 0.5098, 0.6667, 0.4706, 0.7059, 0.4706, 0.7059, 0.5098, 0.6667, 0.549, 0.6667, 0.5098, 0.7059, 0.5098, 0.7059, 0.549, 0.6667, 0.5882, 0.6667, 0.549, 0.7059, 0.549, 0.7059, 0.5882, 0.6667, 0.6275, 0.6667, 0.5882, 0.7059, 0.5882, 0.7059, 0.6275, 0.6667, 0.6667, 0.6667, 0.6275, 0.7059, 0.6275, 0.7059, 0.6667, 0.6667, 0.7059, 0.6667, 0.6667, 0.7059, 0.6667, 0.7059, 0.7059, 0.6667, 0.7451, 0.6667, 0.7059, 0.7059, 0.7059, 0.7059, 0.7451, 0.6667, 0.7843, 0.6667, 0.7451, 0.7059, 0.7451, 0.7059, 0.7843, 0.6667, 0.8235, 0.6667, 0.7843, 0.7059, 0.7843, 0.7059, 0.8235, 0.6667, 0.8627, 0.6667, 0.8235, 0.7059, 0.8235, 0.7059, 0.8627, 0.6667, 0.902, 0.6667, 0.8627, 0.7059, 0.8627, 0.7059, 0.902, 0.6667, 0.9412, 0.6667, 0.902, 0.7059, 0.902, 0.7059, 0.9412, 0.6667, 0.9804, 0.6667, 0.9412, 0.7059, 0.9412, 0.7059, 0.9804, 0.7059, 0.1176, 0.7059, 0.07843, 0.7451, 0.07843, 0.7451, 0.1176, 0.6667, 0.9804, 0.6471, 1.0, 0.6275, 0.9804, 0.7451, 0.07843, 0.7451, 0.03922, 0.7843, 0.03922, 0.7843, 0.07843, 0.7059, 0.1569, 0.7059, 0.1176, 0.7451, 0.1176, 0.7451, 0.1569, 0.7059, 0.2353, 0.7059, 0.1961, 0.7451, 0.1961, 0.7451, 0.2353, 0.7059, 0.2745, 0.7059, 0.2353, 0.7451, 0.2353, 0.7451, 0.2745, 0.7059, 0.3137, 0.7059, 0.2745, 0.7451, 0.2745, 0.7451, 0.3137, 0.7059, 0.3529, 0.7059, 0.3137, 0.7451, 0.3137, 0.7451, 0.3529, 0.7059, 0.3922, 0.7059, 0.3529, 0.7451, 0.3529, 0.7451, 0.3922, 0.7059, 0.4314, 0.7059, 0.3922, 0.7451, 0.3922, 0.7451, 0.4314, 0.7059, 0.4706, 0.7059, 0.4314, 0.7451, 0.4314, 0.7451, 0.4706, 0.7059, 0.5098, 0.7059, 0.4706, 0.7451, 0.4706, 0.7451, 0.5098, 0.7059, 0.549, 0.7059, 0.5098, 0.7451, 0.5098, 0.7451, 0.549, 0.7059, 0.5882, 0.7059, 0.549, 0.7451, 0.549, 0.7451, 0.5882, 0.7059, 0.6275, 0.7059, 0.5882, 0.7451, 0.5882, 0.7451, 0.6275, 0.7059, 0.6667, 0.7059, 0.6275, 0.7451, 0.6275, 0.7451, 0.6667, 0.7059, 0.7059, 0.7059, 0.6667, 0.7451, 0.6667, 0.7451, 0.7059, 0.7059, 0.7451, 0.7059, 0.7059, 0.7451, 0.7059, 0.7451, 0.7451, 0.7059, 0.7843, 0.7059, 0.7451, 0.7451, 0.7451, 0.7451, 0.7843, 0.7059, 0.8235, 0.7059, 0.7843, 0.7451, 0.7843, 0.7451, 0.8235, 0.7059, 0.8627, 0.7059, 0.8235, 0.7451, 0.8235, 0.7451, 0.8627, 0.7059, 0.902, 0.7059, 0.8627, 0.7451, 0.8627, 0.7451, 0.902, 0.7059, 0.9412, 0.7059, 0.902, 0.7451, 0.902, 0.7451, 0.9412, 0.7059, 0.9804, 0.7059, 0.9412, 0.7451, 0.9412, 0.7451, 0.9804, 0.7451, 0.1176, 0.7451, 0.07843, 0.7843, 0.07843, 0.7843, 0.1176, 0.7059, 0.9804, 0.6863, 1.0, 0.6667, 0.9804, 0.7843, 0.07843, 0.7843, 0.03922, 0.8235, 0.03922, 0.8235, 0.07843, 0.7451, 0.1569, 0.7451, 0.1176, 0.7843, 0.1176, 0.7843, 0.1569, 0.7451, 0.2353, 0.7451, 0.1961, 0.7843, 0.1961, 0.7843, 0.2353, 0.7451, 0.2745, 0.7451, 0.2353, 0.7843, 0.2353, 0.7843, 0.2745, 0.7451, 0.3137, 0.7451, 0.2745, 0.7843, 0.2745, 0.7843, 0.3137, 0.7451, 0.3529, 0.7451, 0.3137, 0.7843, 0.3137, 0.7843, 0.3529, 0.7451, 0.3922, 0.7451, 0.3529, 0.7843, 0.3529, 0.7843, 0.3922, 0.7451, 0.4314, 0.7451, 0.3922, 0.7843, 0.3922, 0.7843, 0.4314, 0.7451, 0.4706, 0.7451, 0.4314, 0.7843, 0.4314, 0.7843, 0.4706, 0.7451, 0.5098, 0.7451, 0.4706, 0.7843, 0.4706, 0.7843, 0.5098, 0.7451, 0.549, 0.7451, 0.5098, 0.7843, 0.5098, 0.7843, 0.549, 0.7451, 0.5882, 0.7451, 0.549, 0.7843, 0.549, 0.7843, 0.5882, 0.7451, 0.6275, 0.7451, 0.5882, 0.7843, 0.5882, 0.7843, 0.6275, 0.7451, 0.6667, 0.7451, 0.6275, 0.7843, 0.6275, 0.7843, 0.6667, 0.7451, 0.7059, 0.7451, 0.6667, 0.7843, 0.6667, 0.7843, 0.7059, 0.7451, 0.7451, 0.7451, 0.7059, 0.7843, 0.7059, 0.7843, 0.7451, 0.7451, 0.7843, 0.7451, 0.7451, 0.7843, 0.7451, 0.7843, 0.7843, 0.7451, 0.8235, 0.7451, 0.7843, 0.7843, 0.7843, 0.7843, 0.8235, 0.7451, 0.8627, 0.7451, 0.8235, 0.7843, 0.8235, 0.7843, 0.8627, 0.7451, 0.902, 0.7451, 0.8627, 0.7843, 0.8627, 0.7843, 0.902, 0.7451, 0.9412, 0.7451, 0.902, 0.7843, 0.902, 0.7843, 0.9412, 0.7451, 0.9804, 0.7451, 0.9412, 0.7843, 0.9412, 0.7843, 0.9804, 0.7843, 0.1176, 0.7843, 0.07843, 0.8235, 0.07843, 0.8235, 0.1176, 0.7451, 0.9804, 0.7255, 1.0, 0.7059, 0.9804, 0.8235, 0.07843, 0.8235, 0.03922, 0.8627, 0.03922, 0.8627, 0.07843, 0.7843, 0.1569, 0.7843, 0.1176, 0.8235, 0.1176, 0.8235, 0.1569, 0.7843, 0.2353, 0.7843, 0.1961, 0.8235, 0.1961, 0.8235, 0.2353, 0.7843, 0.2745, 0.7843, 0.2353, 0.8235, 0.2353, 0.8235, 0.2745, 0.7843, 0.3137, 0.7843, 0.2745, 0.8235, 0.2745, 0.8235, 0.3137, 0.7843, 0.3529, 0.7843, 0.3137, 0.8235, 0.3137, 0.8235, 0.3529, 0.7843, 0.3922, 0.7843, 0.3529, 0.8235, 0.3529, 0.8235, 0.3922, 0.7843, 0.4314, 0.7843, 0.3922, 0.8235, 0.3922, 0.8235, 0.4314, 0.7843, 0.4706, 0.7843, 0.4314, 0.8235, 0.4314, 0.8235, 0.4706, 0.7843, 0.5098, 0.7843, 0.4706, 0.8235, 0.4706, 0.8235, 0.5098, 0.7843, 0.549, 0.7843, 0.5098, 0.8235, 0.5098, 0.8235, 0.549, 0.7843, 0.5882, 0.7843, 0.549, 0.8235, 0.549, 0.8235, 0.5882, 0.7843, 0.6275, 0.7843, 0.5882, 0.8235, 0.5882, 0.8235, 0.6275, 0.7843, 0.6667, 0.7843, 0.6275, 0.8235, 0.6275, 0.8235, 0.6667, 0.7843, 0.7059, 0.7843, 0.6667, 0.8235, 0.6667, 0.8235, 0.7059, 0.7843, 0.7451, 0.7843, 0.7059, 0.8235, 0.7059, 0.8235, 0.7451, 0.7843, 0.7843, 0.7843, 0.7451, 0.8235, 0.7451, 0.8235, 0.7843, 0.7843, 0.8235, 0.7843, 0.7843, 0.8235, 0.7843, 0.8235, 0.8235, 0.7843, 0.8627, 0.7843, 0.8235, 0.8235, 0.8235, 0.8235, 0.8627, 0.7843, 0.902, 0.7843, 0.8627, 0.8235, 0.8627, 0.8235, 0.902, 0.7843, 0.9412, 0.7843, 0.902, 0.8235, 0.902, 0.8235, 0.9412, 0.7843, 0.9804, 0.7843, 0.9412, 0.8235, 0.9412, 0.8235, 0.9804, 0.8235, 0.1176, 0.8235, 0.07843, 0.8627, 0.07843, 0.8627, 0.1176, 0.7843, 0.9804, 0.7647, 1.0, 0.7451, 0.9804, 0.8627, 0.07843, 0.8627, 0.03922, 0.902, 0.03922, 0.902, 0.07843, 0.8235, 0.1569, 0.8235, 0.1176, 0.8627, 0.1176, 0.8627, 0.1569, 0.8235, 0.2353, 0.8235, 0.1961, 0.8627, 0.1961, 0.8627, 0.2353, 0.8235, 0.2745, 0.8235, 0.2353, 0.8627, 0.2353, 0.8627, 0.2745, 0.8235, 0.3137, 0.8235, 0.2745, 0.8627, 0.2745, 0.8627, 0.3137, 0.8235, 0.3529, 0.8235, 0.3137, 0.8627, 0.3137, 0.8627, 0.3529, 0.8235, 0.3922, 0.8235, 0.3529, 0.8627, 0.3529, 0.8627, 0.3922, 0.8235, 0.4314, 0.8235, 0.3922, 0.8627, 0.3922, 0.8627, 0.4314, 0.8235, 0.4706, 0.8235, 0.4314, 0.8627, 0.4314, 0.8627, 0.4706, 0.8235, 0.5098, 0.8235, 0.4706, 0.8627, 0.4706, 0.8627, 0.5098, 0.8235, 0.549, 0.8235, 0.5098, 0.8627, 0.5098, 0.8627, 0.549, 0.8235, 0.5882, 0.8235, 0.549, 0.8627, 0.549, 0.8627, 0.5882, 0.8235, 0.6275, 0.8235, 0.5882, 0.8627, 0.5882, 0.8627, 0.6275, 0.8235, 0.6667, 0.8235, 0.6275, 0.8627, 0.6275, 0.8627, 0.6667, 0.8235, 0.7059, 0.8235, 0.6667, 0.8627, 0.6667, 0.8627, 0.7059, 0.8235, 0.7451, 0.8235, 0.7059, 0.8627, 0.7059, 0.8627, 0.7451, 0.8235, 0.7843, 0.8235, 0.7451, 0.8627, 0.7451, 0.8627, 0.7843, 0.8235, 0.8235, 0.8235, 0.7843, 0.8627, 0.7843, 0.8627, 0.8235, 0.8235, 0.8627, 0.8235, 0.8235, 0.8627, 0.8235, 0.8627, 0.8627, 0.8235, 0.902, 0.8235, 0.8627, 0.8627, 0.8627, 0.8627, 0.902, 0.8235, 0.9412, 0.8235, 0.902, 0.8627, 0.902, 0.8627, 0.9412, 0.8235, 0.9804, 0.8235, 0.9412, 0.8627, 0.9412, 0.8627, 0.9804, 0.8627, 0.1176, 0.8627, 0.07843, 0.902, 0.07843, 0.902, 0.1176, 0.8235, 0.9804, 0.8039, 1.0, 0.7843, 0.9804, 0.902, 0.07843, 0.902, 0.03922, 0.9412, 0.03922, 0.9412, 0.07843, 0.8627, 0.1569, 0.8627, 0.1176, 0.902, 0.1176, 0.902, 0.1569, 0.8627, 0.2353, 0.8627, 0.1961, 0.902, 0.1961, 0.902, 0.2353, 0.8627, 0.2745, 0.8627, 0.2353, 0.902, 0.2353, 0.902, 0.2745, 0.8627, 0.3137, 0.8627, 0.2745, 0.902, 0.2745, 0.902, 0.3137, 0.8627, 0.3529, 0.8627, 0.3137, 0.902, 0.3137, 0.902, 0.3529, 0.8627, 0.3922, 0.8627, 0.3529, 0.902, 0.3529, 0.902, 0.3922, 0.8627, 0.4314, 0.8627, 0.3922, 0.902, 0.3922, 0.902, 0.4314, 0.8627, 0.4706, 0.8627, 0.4314, 0.902, 0.4314, 0.902, 0.4706, 0.8627, 0.5098, 0.8627, 0.4706, 0.902, 0.4706, 0.902, 0.5098, 0.8627, 0.549, 0.8627, 0.5098, 0.902, 0.5098, 0.902, 0.549, 0.8627, 0.5882, 0.8627, 0.549, 0.902, 0.549, 0.902, 0.5882, 0.8627, 0.6275, 0.8627, 0.5882, 0.902, 0.5882, 0.902, 0.6275, 0.8627, 0.6667, 0.8627, 0.6275, 0.902, 0.6275, 0.902, 0.6667, 0.8627, 0.7059, 0.8627, 0.6667, 0.902, 0.6667, 0.902, 0.7059, 0.8627, 0.7451, 0.8627, 0.7059, 0.902, 0.7059, 0.902, 0.7451, 0.8627, 0.7843, 0.8627, 0.7451, 0.902, 0.7451, 0.902, 0.7843, 0.8627, 0.8235, 0.8627, 0.7843, 0.902, 0.7843, 0.902, 0.8235, 0.8627, 0.8627, 0.8627, 0.8235, 0.902, 0.8235, 0.902, 0.8627, 0.8627, 0.902, 0.8627, 0.8627, 0.902, 0.8627, 0.902, 0.902, 0.8627, 0.9412, 0.8627, 0.902, 0.902, 0.902, 0.902, 0.9412, 0.8627, 0.9804, 0.8627, 0.9412, 0.902, 0.9412, 0.902, 0.9804, 0.902, 0.1176, 0.902, 0.07843, 0.9412, 0.07843, 0.9412, 0.1176, 0.8627, 0.9804, 0.8431, 1.0, 0.8235, 0.9804, 0.9412, 0.07843, 0.9412, 0.03922, 0.9804, 0.03922, 0.9804, 0.07843, 0.902, 0.1569, 0.902, 0.1176, 0.9412, 0.1176, 0.9412, 0.1569, 0.902, 0.2353, 0.902, 0.1961, 0.9412, 0.1961, 0.9412, 0.2353, 0.902, 0.2745, 0.902, 0.2353, 0.9412, 0.2353, 0.9412, 0.2745, 0.902, 0.3137, 0.902, 0.2745, 0.9412, 0.2745, 0.9412, 0.3137, 0.902, 0.3529, 0.902, 0.3137, 0.9412, 0.3137, 0.9412, 0.3529, 0.902, 0.3922, 0.902, 0.3529, 0.9412, 0.3529, 0.9412, 0.3922, 0.902, 0.4314, 0.902, 0.3922, 0.9412, 0.3922, 0.9412, 0.4314, 0.902, 0.4706, 0.902, 0.4314, 0.9412, 0.4314, 0.9412, 0.4706, 0.902, 0.5098, 0.902, 0.4706, 0.9412, 0.4706, 0.9412, 0.5098, 0.902, 0.549, 0.902, 0.5098, 0.9412, 0.5098, 0.9412, 0.549, 0.902, 0.5882, 0.902, 0.549, 0.9412, 0.549, 0.9412, 0.5882, 0.902, 0.6275, 0.902, 0.5882, 0.9412, 0.5882, 0.9412, 0.6275, 0.902, 0.6667, 0.902, 0.6275, 0.9412, 0.6275, 0.9412, 0.6667, 0.902, 0.7059, 0.902, 0.6667, 0.9412, 0.6667, 0.9412, 0.7059, 0.902, 0.7451, 0.902, 0.7059, 0.9412, 0.7059, 0.9412, 0.7451, 0.902, 0.7843, 0.902, 0.7451, 0.9412, 0.7451, 0.9412, 0.7843, 0.902, 0.8235, 0.902, 0.7843, 0.9412, 0.7843, 0.9412, 0.8235, 0.902, 0.8627, 0.902, 0.8235, 0.9412, 0.8235, 0.9412, 0.8627, 0.902, 0.902, 0.902, 0.8627, 0.9412, 0.8627, 0.9412, 0.902, 0.902, 0.9412, 0.902, 0.902, 0.9412, 0.902, 0.9412, 0.9412, 0.902, 0.9804, 0.902, 0.9412, 0.9412, 0.9412, 0.9412, 0.9804, 0.9412, 0.1176, 0.9412, 0.07843, 0.9804, 0.07843, 0.9804, 0.1176, 0.902, 0.9804, 0.8824, 1.0, 0.8627, 0.9804, 1.0, 0.05882, 0.9804, 0.07843, 0.9804, 0.03922, 0.9412, 0.1569, 0.9412, 0.1176, 0.9804, 0.1176, 0.9804, 0.1569, 0.9412, 0.2353, 0.9412, 0.1961, 0.9804, 0.1961, 0.9804, 0.2353, 0.9412, 0.2745, 0.9412, 0.2353, 0.9804, 0.2353, 0.9804, 0.2745, 0.9412, 0.3137, 0.9412, 0.2745, 0.9804, 0.2745, 0.9804, 0.3137, 0.9412, 0.3529, 0.9412, 0.3137, 0.9804, 0.3137, 0.9804, 0.3529, 0.9412, 0.3922, 0.9412, 0.3529, 0.9804, 0.3529, 0.9804, 0.3922, 0.9412, 0.4314, 0.9412, 0.3922, 0.9804, 0.3922, 0.9804, 0.4314, 0.9412, 0.4706, 0.9412, 0.4314, 0.9804, 0.4314, 0.9804, 0.4706, 0.9412, 0.5098, 0.9412, 0.4706, 0.9804, 0.4706, 0.9804, 0.5098, 0.9412, 0.549, 0.9412, 0.5098, 0.9804, 0.5098, 0.9804, 0.549, 0.9412, 0.5882, 0.9412, 0.549, 0.9804, 0.549, 0.9804, 0.5882, 0.9412, 0.6275, 0.9412, 0.5882, 0.9804, 0.5882, 0.9804, 0.6275, 0.9412, 0.6667, 0.9412, 0.6275, 0.9804, 0.6275, 0.9804, 0.6667, 0.9412, 0.7059, 0.9412, 0.6667, 0.9804, 0.6667, 0.9804, 0.7059, 0.9412, 0.7451, 0.9412, 0.7059, 0.9804, 0.7059, 0.9804, 0.7451, 0.9412, 0.7843, 0.9412, 0.7451, 0.9804, 0.7451, 0.9804, 0.7843, 0.9412, 0.8235, 0.9412, 0.7843, 0.9804, 0.7843, 0.9804, 0.8235, 0.9412, 0.8627, 0.9412, 0.8235, 0.9804, 0.8235, 0.9804, 0.8627, 0.9412, 0.902, 0.9412, 0.8627, 0.9804, 0.8627, 0.9804, 0.902, 0.9412, 0.9412, 0.9412, 0.902, 0.9804, 0.902, 0.9804, 0.9412, 0.9412, 0.9804, 0.9412, 0.9412, 0.9804, 0.9412, 0.9804, 0.9804, 1.0, 0.09804, 0.9804, 0.1176, 0.9804, 0.07843, 0.9412, 0.9804, 0.9216, 1.0, 0.902, 0.9804, 1.0, 0.01961, 0.9804, 0.03922, 0.9804, 0.0, 1.0, 0.1373, 0.9804, 0.1569, 0.9804, 0.1176, 1.0, 0.2157, 0.9804, 0.2353, 0.9804, 0.1961, 1.0, 0.2549, 0.9804, 0.2745, 0.9804, 0.2353, 1.0, 0.2941, 0.9804, 0.3137, 0.9804, 0.2745, 1.0, 0.3333, 0.9804, 0.3529, 0.9804, 0.3137, 1.0, 0.3725, 0.9804, 0.3922, 0.9804, 0.3529, 1.0, 0.4118, 0.9804, 0.4314, 0.9804, 0.3922, 1.0, 0.451, 0.9804, 0.4706, 0.9804, 0.4314, 1.0, 0.4902, 0.9804, 0.5098, 0.9804, 0.4706, 1.0, 0.5294, 0.9804, 0.549, 0.9804, 0.5098, 1.0, 0.5686, 0.9804, 0.5882, 0.9804, 0.549, 1.0, 0.6078, 0.9804, 0.6275, 0.9804, 0.5882, 1.0, 0.6471, 0.9804, 0.6667, 0.9804, 0.6275, 1.0, 0.6863, 0.9804, 0.7059, 0.9804, 0.6667, 1.0, 0.7255, 0.9804, 0.7451, 0.9804, 0.7059, 1.0, 0.7647, 0.9804, 0.7843, 0.9804, 0.7451, 1.0, 0.8039, 0.9804, 0.8235, 0.9804, 0.7843, 1.0, 0.8431, 0.9804, 0.8627, 0.9804, 0.8235, 1.0, 0.8824, 0.9804, 0.902, 0.9804, 0.8627, 1.0, 0.9216, 0.9804, 0.9412, 0.9804, 0.902, 1.0, 0.9608, 0.9804, 0.9804, 0.9804, 0.9412, 0.9804, 0.9804, 0.9608, 1.0, 0.9412, 0.9804, 0.03922, 0.07843, 0.03922, 0.03922, 0.07843, 0.03922, 0.07843, 0.07843, 1.0, 0.9608, 0.9608, 1.0, 0.9804, 0.9804, 0.03922, 0.9412, 0.03922, 0.9804, 0.0, 0.9804, 0.0, 0.9412, 0.03922, 0.902, 0.03922, 0.9412, 0.0, 0.9412, 0.0, 0.902, 0.03922, 0.8627, 0.03922, 0.902, 0.0, 0.902, 0.0, 0.8627, 0.03922, 0.8235, 0.03922, 0.8627, 0.0, 0.8627, 0.0, 0.8235, 0.03922, 0.7843, 0.03922, 0.8235, 0.0, 0.8235, 0.0, 0.7843, 0.03922, 0.7451, 0.03922, 0.7843, 0.0, 0.7843, 0.0, 0.7451, 0.03922, 0.7059, 0.03922, 0.7451, 0.0, 0.7451, 0.0, 0.7059, 0.03922, 0.6667, 0.03922, 0.7059, 0.0, 0.7059, 0.0, 0.6667, 0.03922, 0.6275, 0.03922, 0.6667, 0.0, 0.6667, 0.0, 0.6275, 0.03922, 0.5882, 0.03922, 0.6275, 0.0, 0.6275, 0.0, 0.5882, 0.03922, 0.549, 0.03922, 0.5882, 0.0, 0.5882, 0.0, 0.549, 0.03922, 0.5098, 0.03922, 0.549, 0.0, 0.549, 0.0, 0.5098, 0.03922, 0.4706, 0.03922, 0.5098, 0.0, 0.5098, 0.0, 0.4706, 0.03922, 0.4314, 0.03922, 0.4706, 0.0, 0.4706, 0.0, 0.4314, 0.03922, 0.3922, 0.03922, 0.4314, 0.0, 0.4314, 0.0, 0.3922, 0.03922, 0.3529, 0.03922, 0.3922, 0.0, 0.3922, 0.0, 0.3529, 0.03922, 0.3137, 0.03922, 0.3529, 0.0, 0.3529, 0.0, 0.3137, 0.03922, 0.2745, 0.03922, 0.3137, 0.0, 0.3137, 0.0, 0.2745, 0.03922, 0.2353, 0.03922, 0.2745, 0.0, 0.2745, 0.0, 0.2353, 0.03922, 0.1961, 0.03922, 0.2353, 0.0, 0.2353, 0.0, 0.1961, 0.03922, 0.1569, 0.03922, 0.1961, 0.0, 0.1961, 0.0, 0.1569, 0.03922, 0.1176, 0.03922, 0.1569, 0.0, 0.1569, 0.0, 0.1176, 0.03922, 0.07843, 0.03922, 0.1176, 0.0, 0.1176, 0.0, 0.07843, 0.03922, 0.03922, 0.03922, 0.07843, 0.0, 0.07843, 0.0, 0.03922, 0.0, 0.03922, 0.0, 0.0, 0.03922, 0.0, 0.03922, 0.03922, 0.07843, 0.03922, 0.03922, 0.03922, 0.03922, 0.0, 0.07843, 0.0, 0.1176, 0.03922, 0.07843, 0.03922, 0.07843, 0.0, 0.1176, 0.0, 0.1569, 0.03922, 0.1176, 0.03922, 0.1176, 0.0, 0.1569, 0.0, 0.1961, 0.03922, 0.1569, 0.03922, 0.1569, 0.0, 0.1961, 0.0, 0.2353, 0.03922, 0.1961, 0.03922, 0.1961, 0.0, 0.2353, 0.0, 0.2745, 0.03922, 0.2353, 0.03922, 0.2353, 0.0, 0.2745, 0.0, 0.3137, 0.03922, 0.2745, 0.03922, 0.2745, 0.0, 0.3137, 0.0, 0.3529, 0.03922, 0.3137, 0.03922, 0.3137, 0.0, 0.3529, 0.0, 0.3922, 0.03922, 0.3529, 0.03922, 0.3529, 0.0, 0.3922, 0.0, 0.4314, 0.03922, 0.3922, 0.03922, 0.3922, 0.0, 0.4314, 0.0, 0.4706, 0.03922, 0.4314, 0.03922, 0.4314, 0.0, 0.4706, 0.0, 0.5098, 0.03922, 0.4706, 0.03922, 0.4706, 0.0, 0.5098, 0.0, 0.549, 0.03922, 0.5098, 0.03922, 0.5098, 0.0, 0.549, 0.0, 0.5882, 0.03922, 0.549, 0.03922, 0.549, 0.0, 0.5882, 0.0, 0.6275, 0.03922, 0.5882, 0.03922, 0.5882, 0.0, 0.6275, 0.0, 0.6667, 0.03922, 0.6275, 0.03922, 0.6275, 0.0, 0.6667, 0.0, 0.7059, 0.03922, 0.6667, 0.03922, 0.6667, 0.0, 0.7059, 0.0, 0.7451, 0.03922, 0.7059, 0.03922, 0.7059, 0.0, 0.7451, 0.0, 0.7843, 0.03922, 0.7451, 0.03922, 0.7451, 0.0, 0.7843, 0.0, 0.8235, 0.03922, 0.7843, 0.03922, 0.7843, 0.0, 0.8235, 0.0, 0.8627, 0.03922, 0.8235, 0.03922, 0.8235, 0.0, 0.8627, 0.0, 0.902, 0.03922, 0.8627, 0.03922, 0.8627, 0.0, 0.902, 0.0, 0.9412, 0.03922, 0.902, 0.03922, 0.902, 0.0, 0.9412, 0.0, 0.9804, 0.03922, 0.9412, 0.03922, 0.9412, 0.0, 0.9804, 0.0, 1.0, 0.01961, 1.0, 0.05882, 0.9804, 0.03922, 1.0, 0.05882, 1.0, 0.09804, 0.9804, 0.07843, 1.0, 0.09804, 1.0, 0.1373, 0.9804, 0.1176, 1.0, 0.1373, 1.0, 0.1765, 0.9804, 0.1569, 1.0, 0.1765, 1.0, 0.2157, 0.9804, 0.1961, 1.0, 0.2157, 1.0, 0.2549, 0.9804, 0.2353, 1.0, 0.2549, 1.0, 0.2941, 0.9804, 0.2745, 1.0, 0.2941, 1.0, 0.3333, 0.9804, 0.3137, 1.0, 0.3333, 1.0, 0.3725, 0.9804, 0.3529, 1.0, 0.3725, 1.0, 0.4118, 0.9804, 0.3922, 1.0, 0.4118, 1.0, 0.451, 0.9804, 0.4314, 1.0, 0.451, 1.0, 0.4902, 0.9804, 0.4706, 1.0, 0.4902, 1.0, 0.5294, 0.9804, 0.5098, 1.0, 0.5294, 1.0, 0.5686, 0.9804, 0.549, 1.0, 0.5686, 1.0, 0.6078, 0.9804, 0.5882, 1.0, 0.6078, 1.0, 0.6471, 0.9804, 0.6275, 1.0, 0.6471, 1.0, 0.6863, 0.9804, 0.6667, 1.0, 0.6863, 1.0, 0.7255, 0.9804, 0.7059, 1.0, 0.7255, 1.0, 0.7647, 0.9804, 0.7451, 1.0, 0.7647, 1.0, 0.8039, 0.9804, 0.7843, 1.0, 0.8039, 1.0, 0.8431, 0.9804, 0.8235, 1.0, 0.8431, 1.0, 0.8824, 0.9804, 0.8627, 1.0, 0.8824, 1.0, 0.9216, 0.9804, 0.902, 1.0, 0.9216, 1.0, 0.9608, 0.9804, 0.9412, 0.07843, 0.07843, 0.07843, 0.03922, 0.1176, 0.03922, 0.1176, 0.07843, 0.9412, 0.9804, 0.9608, 1.0, 0.9216, 1.0, 0.902, 0.9804, 0.9216, 1.0, 0.8824, 1.0, 0.8627, 0.9804, 0.8824, 1.0, 0.8431, 1.0, 0.8235, 0.9804, 0.8431, 1.0, 0.8039, 1.0, 0.7843, 0.9804, 0.8039, 1.0, 0.7647, 1.0, 0.7451, 0.9804, 0.7647, 1.0, 0.7255, 1.0, 0.7059, 0.9804, 0.7255, 1.0, 0.6863, 1.0, 0.6667, 0.9804, 0.6863, 1.0, 0.6471, 1.0, 0.6275, 0.9804, 0.6471, 1.0, 0.6078, 1.0, 0.5882, 0.9804, 0.6078, 1.0, 0.5686, 1.0, 0.549, 0.9804, 0.5686, 1.0, 0.5294, 1.0, 0.5098, 0.9804, 0.5294, 1.0, 0.4902, 1.0, 0.4706, 0.9804, 0.4902, 1.0, 0.451, 1.0, 0.4314, 0.9804, 0.451, 1.0, 0.4118, 1.0, 0.3922, 0.9804, 0.4118, 1.0, 0.3725, 1.0, 0.3529, 0.9804, 0.3725, 1.0, 0.3333, 1.0, 0.3137, 0.9804, 0.3333, 1.0, 0.2941, 1.0, 0.2745, 0.9804, 0.2941, 1.0, 0.2549, 1.0, 0.2353, 0.9804, 0.2549, 1.0, 0.2157, 1.0, 0.1961, 0.9804, 0.2157, 1.0, 0.1765, 1.0, 0.1569, 0.9804, 0.1765, 1.0, 0.1373, 1.0, 0.1176, 0.9804, 0.1373, 1.0, 0.09804, 1.0, 0.07843, 0.9804, 0.09804, 1.0, 0.05882, 1.0, 0.03922, 0.9804, 0.05882, 1.0, 0.01961, 1.0, 0.03922, 0.1961, 0.03922, 0.1569, 0.07843, 0.1569, 0.07843, 0.1961])
me_plane.materials.append(mat_sand)
me_plane.update()
me_cube_002 = bpy.data.meshes.new('Cube.002')
me_cube_002.from_pydata([(-1.0, -1.0, -1.0), (-1.0, -1.0, 1.0), (-1.0, 1.0, -1.0), (-1.0, 1.0, 1.0), (1.0, -1.0, -1.0), (1.0, -1.0, 1.0), (1.0, 1.0, -1.0), (1.0, 1.0, 1.0)], [], [(0, 1, 3, 2), (2, 3, 7, 6), (6, 7, 5, 4), (4, 5, 1, 0), (2, 6, 4, 0), (7, 3, 1, 5)])
_uv = me_cube_002.uv_layers.new(name='UVMap')
_uv.uv.foreach_set('vector', [0.375, 0.0, 0.625, 0.0, 0.625, 0.25, 0.375, 0.25, 0.375, 0.25, 0.625, 0.25, 0.625, 0.5, 0.375, 0.5, 0.375, 0.5, 0.625, 0.5, 0.625, 0.75, 0.375, 0.75, 0.375, 0.75, 0.625, 0.75, 0.625, 1.0, 0.375, 1.0, 0.125, 0.5, 0.375, 0.5, 0.375, 0.75, 0.125, 0.75, 0.625, 0.5, 0.875, 0.5, 0.875, 0.75, 0.625, 0.75])
me_cube_002.materials.append(mat_sandstone)
me_cube_002.update()
me_cube_003 = bpy.data.meshes.new('Cube.003')
me_cube_003.from_pydata([(-1.0, -1.0, -1.0), (-1.0, -1.0, 1.0), (-1.0, 1.0, -1.0), (-1.0, 1.0, 1.0), (1.0, -1.0, -1.0), (1.0, -1.0, 1.0), (1.0, 1.0, -1.0), (1.0, 1.0, 1.0)], [], [(0, 1, 3, 2), (2, 3, 7, 6), (6, 7, 5, 4), (4, 5, 1, 0), (2, 6, 4, 0), (7, 3, 1, 5)])
_uv = me_cube_003.uv_layers.new(name='UVMap')
_uv.uv.foreach_set('vector', [0.375, 0.0, 0.625, 0.0, 0.625, 0.25, 0.375, 0.25, 0.375, 0.25, 0.625, 0.25, 0.625, 0.5, 0.375, 0.5, 0.375, 0.5, 0.625, 0.5, 0.625, 0.75, 0.375, 0.75, 0.375, 0.75, 0.625, 0.75, 0.625, 1.0, 0.375, 1.0, 0.125, 0.5, 0.375, 0.5, 0.375, 0.75, 0.125, 0.75, 0.625, 0.5, 0.875, 0.5, 0.875, 0.75, 0.625, 0.75])
me_cube_003.materials.append(mat_sandstone)
me_cube_003.update()
me_cube_004 = bpy.data.meshes.new('Cube.004')
me_cube_004.from_pydata([(-1.0, -1.0, -1.0), (-1.0, -1.0, 1.0), (-1.0, 1.0, -1.0), (-1.0, 1.0, 1.0), (1.0, -1.0, -1.0), (1.0, -1.0, 1.0), (1.0, 1.0, -1.0), (1.0, 1.0, 1.0)], [], [(0, 1, 3, 2), (2, 3, 7, 6), (6, 7, 5, 4), (4, 5, 1, 0), (2, 6, 4, 0), (7, 3, 1, 5)])
_uv = me_cube_004.uv_layers.new(name='UVMap')
_uv.uv.foreach_set('vector', [0.375, 0.0, 0.625, 0.0, 0.625, 0.25, 0.375, 0.25, 0.375, 0.25, 0.625, 0.25, 0.625, 0.5, 0.375, 0.5, 0.375, 0.5, 0.625, 0.5, 0.625, 0.75, 0.375, 0.75, 0.375, 0.75, 0.625, 0.75, 0.625, 1.0, 0.375, 1.0, 0.125, 0.5, 0.375, 0.5, 0.375, 0.75, 0.125, 0.75, 0.625, 0.5, 0.875, 0.5, 0.875, 0.75, 0.625, 0.75])
me_cube_004.materials.append(mat_sandstone)
me_cube_004.update()
me_cube_005 = bpy.data.meshes.new('Cube.005')
me_cube_005.from_pydata([(-1.0, -1.0, -1.0), (-1.0, -1.0, 1.0), (-1.0, 1.0, -1.0), (-1.0, 1.0, 1.0), (1.0, -1.0, -1.0), (1.0, -1.0, 1.0), (1.0, 1.0, -1.0), (1.0, 1.0, 1.0)], [], [(0, 1, 3, 2), (2, 3, 7, 6), (6, 7, 5, 4), (4, 5, 1, 0), (2, 6, 4, 0), (7, 3, 1, 5)])
_uv = me_cube_005.uv_layers.new(name='UVMap')
_uv.uv.foreach_set('vector', [0.375, 0.0, 0.625, 0.0, 0.625, 0.25, 0.375, 0.25, 0.375, 0.25, 0.625, 0.25, 0.625, 0.5, 0.375, 0.5, 0.375, 0.5, 0.625, 0.5, 0.625, 0.75, 0.375, 0.75, 0.375, 0.75, 0.625, 0.75, 0.625, 1.0, 0.375, 1.0, 0.125, 0.5, 0.375, 0.5, 0.375, 0.75, 0.125, 0.75, 0.625, 0.5, 0.875, 0.5, 0.875, 0.75, 0.625, 0.75])
me_cube_005.materials.append(mat_sandstone)
me_cube_005.update()
me_cube_006 = bpy.data.meshes.new('Cube.006')
me_cube_006.from_pydata([(0.1799, -1.0, -67.32), (-0.2222, -1.0, -18.03), (0.1799, 1.0, -67.32), (-0.2222, 1.0, -18.03), (0.9535, -1.0, 4.471), (0.957, -1.0, 6.057), (0.9535, 1.0, 4.471), (0.957, 1.0, 6.057)], [], [(0, 1, 3, 2), (2, 3, 7, 6), (6, 7, 5, 4), (4, 5, 1, 0), (2, 6, 4, 0), (7, 3, 1, 5)])
_uv = me_cube_006.uv_layers.new(name='UVMap')
_uv.uv.foreach_set('vector', [0.375, 0.0, 0.625, 0.0, 0.625, 0.25, 0.375, 0.25, 0.375, 0.25, 0.625, 0.25, 0.625, 0.5, 0.375, 0.5, 0.375, 0.5, 0.625, 0.5, 0.625, 0.75, 0.375, 0.75, 0.375, 0.75, 0.625, 0.75, 0.625, 1.0, 0.375, 1.0, 0.125, 0.5, 0.375, 0.5, 0.375, 0.75, 0.125, 0.75, 0.625, 0.5, 0.875, 0.5, 0.875, 0.75, 0.625, 0.75])
me_cube_006.materials.append(mat_sandstone)
me_cube_006.update()
me_cube_007 = bpy.data.meshes.new('Cube.007')
me_cube_007.from_pydata([(0.1799, -1.0, -67.32), (-0.2222, -1.0, -18.03), (0.1799, 1.0, -67.32), (-0.2222, 1.0, -18.03), (0.9535, -1.0, 4.471), (0.957, -1.0, 6.057), (0.9535, 1.0, 4.471), (0.957, 1.0, 6.057)], [], [(0, 1, 3, 2), (2, 3, 7, 6), (6, 7, 5, 4), (4, 5, 1, 0), (2, 6, 4, 0), (7, 3, 1, 5)])
_uv = me_cube_007.uv_layers.new(name='UVMap')
_uv.uv.foreach_set('vector', [0.375, 0.0, 0.625, 0.0, 0.625, 0.25, 0.375, 0.25, 0.375, 0.25, 0.625, 0.25, 0.625, 0.5, 0.375, 0.5, 0.375, 0.5, 0.625, 0.5, 0.625, 0.75, 0.375, 0.75, 0.375, 0.75, 0.625, 0.75, 0.625, 1.0, 0.375, 1.0, 0.125, 0.5, 0.375, 0.5, 0.375, 0.75, 0.125, 0.75, 0.625, 0.5, 0.875, 0.5, 0.875, 0.75, 0.625, 0.75])
me_cube_007.materials.append(mat_sandstone)
me_cube_007.update()
me_cube_008 = bpy.data.meshes.new('Cube.008')
me_cube_008.from_pydata([(0.1799, -1.0, -67.32), (-0.2222, -1.0, -18.03), (0.1799, 1.0, -67.32), (-0.2222, 1.0, -18.03), (0.9535, -1.0, 4.471), (0.957, -1.0, 6.057), (0.9535, 1.0, 4.471), (0.957, 1.0, 6.057)], [], [(0, 1, 3, 2), (2, 3, 7, 6), (6, 7, 5, 4), (4, 5, 1, 0), (2, 6, 4, 0), (7, 3, 1, 5)])
_uv = me_cube_008.uv_layers.new(name='UVMap')
_uv.uv.foreach_set('vector', [0.375, 0.0, 0.625, 0.0, 0.625, 0.25, 0.375, 0.25, 0.375, 0.25, 0.625, 0.25, 0.625, 0.5, 0.375, 0.5, 0.375, 0.5, 0.625, 0.5, 0.625, 0.75, 0.375, 0.75, 0.375, 0.75, 0.625, 0.75, 0.625, 1.0, 0.375, 1.0, 0.125, 0.5, 0.375, 0.5, 0.375, 0.75, 0.125, 0.75, 0.625, 0.5, 0.875, 0.5, 0.875, 0.75, 0.625, 0.75])
me_cube_008.materials.append(mat_sandstone)
me_cube_008.update()
me_cube_009 = bpy.data.meshes.new('Cube.009')
me_cube_009.from_pydata([(0.1799, -1.0, -67.32), (-0.2222, -1.0, -18.03), (0.1799, 1.0, -67.32), (-0.2222, 1.0, -18.03), (0.9535, -1.0, 4.471), (0.957, -1.0, 6.057), (0.9535, 1.0, 4.471), (0.957, 1.0, 6.057)], [], [(0, 1, 3, 2), (2, 3, 7, 6), (6, 7, 5, 4), (4, 5, 1, 0), (2, 6, 4, 0), (7, 3, 1, 5)])
_uv = me_cube_009.uv_layers.new(name='UVMap')
_uv.uv.foreach_set('vector', [0.375, 0.0, 0.625, 0.0, 0.625, 0.25, 0.375, 0.25, 0.375, 0.25, 0.625, 0.25, 0.625, 0.5, 0.375, 0.5, 0.375, 0.5, 0.625, 0.5, 0.625, 0.75, 0.375, 0.75, 0.375, 0.75, 0.625, 0.75, 0.625, 1.0, 0.375, 1.0, 0.125, 0.5, 0.375, 0.5, 0.375, 0.75, 0.125, 0.75, 0.625, 0.5, 0.875, 0.5, 0.875, 0.75, 0.625, 0.75])
me_cube_009.materials.append(mat_sandstone)
me_cube_009.update()

# ---- objects
ob_plane = bpy.data.objects.new('Plane', me_plane)
ob_cube = bpy.data.objects.new('Cube', me_cube_002)
ob_cube_001 = bpy.data.objects.new('Cube.001', me_cube_003)
ob_cube_002 = bpy.data.objects.new('Cube.002', me_cube_004)
ob_cube_003 = bpy.data.objects.new('Cube.003', me_cube_005)
ob_cube_004 = bpy.data.objects.new('Cube.004', me_cube_006)
ob_cube_005 = bpy.data.objects.new('Cube.005', me_cube_007)
ob_cube_006 = bpy.data.objects.new('Cube.006', me_cube_008)
ob_cube_007 = bpy.data.objects.new('Cube.007', me_cube_009)

# ---- transforms, parenting, visibility, modifiers, constraints
ob_plane.location = (0.0, 0.0, -1.773)
ob_plane.scale = (232.4, 232.4, 69.45)
ob_cube.location = (6.403, 0.2828, 3.13)
ob_cube.scale = (93.7, 93.7, 6.899)
ob_cube_001.location = (6.403, 0.2828, 16.79)
ob_cube_001.scale = (71.61, 71.61, 6.899)
ob_cube_002.location = (6.403, 0.2828, 30.39)
ob_cube_002.scale = (50.92, 50.92, 6.899)
ob_cube_003.location = (6.403, 0.2828, 43.73)
ob_cube_003.scale = (28.96, 28.96, 6.899)
ob_cube_004.location = (63.67, 0.0, 50.25)
ob_cube_004.rotation_euler = (4.103e-08, 0.6981, 1.127e-07)
ob_cube_004.scale = (98.71, 24.07, 1.0)
ob_cube_005.location = (-50.89, 0.0, 50.25)
ob_cube_005.rotation_euler = (4.103e-08, 0.6981, 3.142)
ob_cube_005.scale = (98.71, 24.07, 1.0)
ob_cube_006.location = (6.392, -56.85, 50.25)
ob_cube_006.rotation_euler = (4.103e-08, 0.6981, -1.571)
ob_cube_006.scale = (98.71, 24.07, 1.0)
ob_cube_007.location = (6.392, 57.28, 50.25)
ob_cube_007.rotation_euler = (4.103e-08, 0.6981, 1.571)
ob_cube_007.scale = (98.71, 24.07, 1.0)

# ---- collection membership
col_collection.objects.link(ob_plane)
col_collection.objects.link(ob_cube)
col_collection.objects.link(ob_cube_001)
col_collection.objects.link(ob_cube_002)
col_collection.objects.link(ob_cube_003)
col_collection.objects.link(ob_cube_004)
col_collection.objects.link(ob_cube_005)
col_collection.objects.link(ob_cube_006)
col_collection.objects.link(ob_cube_007)

# ---- scene / render settings (as saved in the file)
scene.frame_start = 1; scene.frame_end = 250; scene.frame_set(1)
scene.render.engine = 'CYCLES'
scene.cycles.sampling_pattern = 'TABULATED_SOBOL'
scene.eevee.ray_tracing_options.trace_max_roughness = 0.0
bpy.context.view_layer.update()

# ---- added for rendering (the .blend has no active camera and no usable light): camera, sun
cam_auto = bpy.data.cameras.new('AutoCamera')
cam_auto.lens = 50.0
cam_auto.sensor_width = 36.0
cam_auto.clip_end = 10977.9
ob_auto_camera = bpy.data.objects.new('AutoCamera', cam_auto)
scene.collection.objects.link(ob_auto_camera)
ob_auto_camera.location = (625.522, -750.626, 517.324)
ob_auto_camera.rotation_euler = (1.09748, -7.21219e-08, 0.694738)
scene.camera = ob_auto_camera
light_auto_sun = bpy.data.lights.new('AutoSun', 'SUN')
light_auto_sun.energy = 3.0
light_auto_sun.angle = 0.0523599
ob_auto_sun = bpy.data.objects.new('AutoSun', light_auto_sun)
scene.collection.objects.link(ob_auto_sun)
ob_auto_sun.rotation_euler = (0.872665, 0.174533, 0.523599)
bpy.context.view_layer.update()
